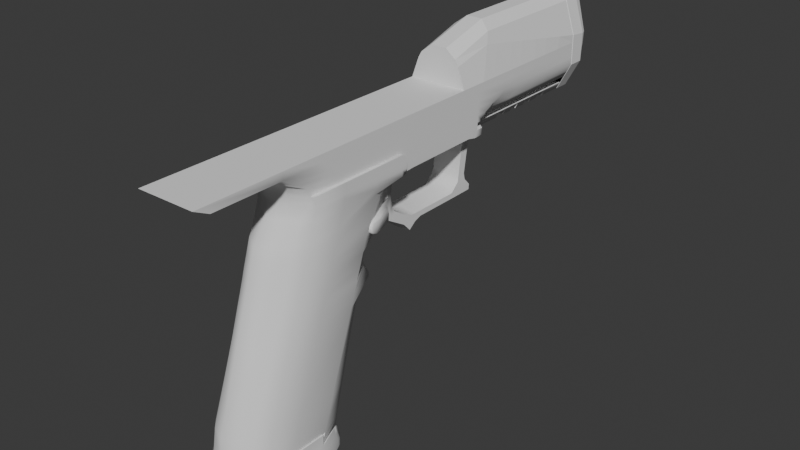 # Source: DragonHandgun.blend  (saved by Blender 4.5.91; exported with 4.5.12 LTS)
import bpy
from mathutils import Matrix  # noqa: F401  (used for matrix-valued properties, if any)

bpy.ops.wm.read_factory_settings(use_empty=True)
scene = bpy.context.scene
scene.name = 'Scene'

# ---- collections
col_ref = bpy.data.collections.new('Ref'); scene.collection.children.link(col_ref)
col_lp = bpy.data.collections.new('LP'); scene.collection.children.link(col_lp)

# ---- node groups
ng_smooth_by_angle = bpy.data.node_groups.new('Smooth by Angle', 'GeometryNodeTree')
_s = ng_smooth_by_angle.interface.new_socket(name='Mesh', in_out='OUTPUT', socket_type='NodeSocketGeometry')
_s = ng_smooth_by_angle.interface.new_socket(name='Mesh', in_out='INPUT', socket_type='NodeSocketGeometry')
_s = ng_smooth_by_angle.interface.new_socket(name='Angle', in_out='INPUT', socket_type='NodeSocketFloat')
_s.subtype = 'ANGLE'
_s.default_value = 0.5236
_s.min_value = 0.0
_s.max_value = 3.142
_s.description = 'Maximum face angle for smooth edges'
_s = ng_smooth_by_angle.interface.new_socket(name='Ignore Sharpness', in_out='INPUT', socket_type='NodeSocketBool')
_s.force_non_field = True
ng_smooth_by_angle.description = 'Set the sharpness of mesh edges based on the angle between the neighboring faces'
ng_smooth_by_angle.is_modifier = True
_N = ng_smooth_by_angle.nodes; _L = ng_smooth_by_angle.links
n0 = _N.new('GeometryNodeSetShadeSmooth'); n0.name = 'Set Shade Smooth'; n0.location = (120, -80)
n0.domain = 'EDGE'
n1 = _N.new('GeometryNodeSetShadeSmooth'); n1.name = 'Set Shade Smooth.001'; n1.location = (300, -80)
n2 = _N.new('NodeGroupOutput'); n2.name = 'Group Output'; n2.location = (480, -80)
n3 = _N.new('GeometryNodeInputMeshEdgeAngle'); n3.name = 'Edge Angle'; n3.location = (-440, -240)
n4 = _N.new('NodeGroupInput'); n4.name = 'Group Input'; n4.location = (-80, -80)
n5 = _N.new('GeometryNodeInputEdgeSmooth'); n5.name = 'Is Edge Smooth'; n5.location = (-260, -120)
n6 = _N.new('GeometryNodeInputShadeSmooth'); n6.name = 'Is Shade Smooth'; n6.location = (-440, -397)
n7 = _N.new('FunctionNodeCompare'); n7.name = 'Compare'; n7.location = (-260, -260)
n7.operation = 'LESS_EQUAL'
n7.inputs[6].default_value = (0.0, 0.0, 0.0, 0.0)
n7.inputs[7].default_value = (0.0, 0.0, 0.0, 0.0)
n8 = _N.new('FunctionNodeBooleanMath'); n8.name = 'Boolean Math.001'; n8.location = (-80, -260)
n9 = _N.new('NodeGroupInput'); n9.name = 'Group Input.001'; n9.location = (-440, -329)
n10 = _N.new('NodeGroupInput'); n10.name = 'Group Input.002'; n10.location = (-259, -189)
n11 = _N.new('FunctionNodeBooleanMath'); n11.name = 'Boolean Math'; n11.location = (-80, -149)
n11.operation = 'OR'
n12 = _N.new('FunctionNodeBooleanMath'); n12.name = 'Boolean Math.002'; n12.location = (-260, -380)
n12.operation = 'OR'
n13 = _N.new('NodeGroupInput'); n13.name = 'Group Input.003'; n13.location = (-440, -460)
_L.new(n3.outputs[0], n7.inputs[0])
_L.new(n1.outputs[0], n2.inputs[0])
_L.new(n9.outputs[1], n7.inputs[1])
_L.new(n7.outputs[0], n8.inputs[0])
_L.new(n4.outputs[0], n0.inputs[0])
_L.new(n0.outputs[0], n1.inputs[0])
_L.new(n8.outputs[0], n0.inputs[2])
_L.new(n10.outputs[2], n11.inputs[1])
_L.new(n5.outputs[0], n11.inputs[0])
_L.new(n11.outputs[0], n0.inputs[1])
_L.new(n13.outputs[2], n12.inputs[1])
_L.new(n6.outputs[0], n12.inputs[0])
_L.new(n12.outputs[0], n8.inputs[1])
n2.is_active_output = True

# ---- world
world_world = bpy.data.worlds.new('World'); scene.world = world_world
world_world.use_nodes = True; world_world.node_tree.nodes.clear()
_N = world_world.node_tree.nodes; _L = world_world.node_tree.links
n0 = _N.new('ShaderNodeOutputWorld'); n0.name = 'World Output'; n0.location = (300, 300)
n1 = _N.new('ShaderNodeBackground'); n1.name = 'Background'; n1.location = (10, 300)
n1.inputs[0].default_value = (0.05088, 0.05088, 0.05088, 1.0)
_L.new(n1.outputs[0], n0.inputs[0])
n0.is_active_output = True
world_world.color = (0.05088, 0.05088, 0.05088)
world_world.sun_shadow_jitter_overblur = 0.0

# ---- meshes
me_cube = bpy.data.meshes.new('Cube')
me_cube.from_pydata([(0.113, 0.1438, -0.4219), (0.08425, 0.1438, 0.3683), (0.1992, 0.1438, 0.0531), (0.2137, 0.1438, -0.1883), (0.0, 0.1438, -0.4398), (0.0, 0.1438, 0.4367), (0.1249, 0.2288, 0.4155), (0.0, 0.2298, 0.4249), (0.1532, 0.1438, 0.4054), (0.0, 0.1438, 0.3985), (0.239, 0.1438, -0.1883), (0.1238, 0.1438, -0.4398), (0.2612, 0.1438, 0.0531), (0.0, 0.1438, 0.0531), (0.0, 0.1438, -0.4219), (0.242, 0.1969, 0.0531), (0.2312, 0.1569, -0.1651), (0.0, 0.2298, 0.3985), (0.08425, 0.2266, 0.3683), (0.1992, 0.1969, 0.0531), (0.2137, 0.1569, -0.1651), (0.07157, 0.1438, 0.4367), (0.09903, 0.1438, -0.09485), (0.1407, 0.1438, -0.1982), (0.06413, 0.1438, -0.4398), (0.04212, 0.1438, 0.3834), (0.05652, 0.1438, -0.4219), (0.04212, 0.2282, 0.3834), (0.06247, 0.2293, 0.4202), (0.09979, 0.1438, -0.2943), (0.0, 0.1438, -0.336), (0.0, 0.1438, -0.05393), (0.09959, 0.1438, 0.0531), (0.2612, 0.1438, -0.07231), (0.2175, 0.1438, -0.07231), (0.2175, 0.1769, -0.06071), (0.2476, 0.1769, -0.06071), (0.223, 0.1438, -0.2293), (0.1895, 0.1438, -0.2591), (0.0, 0.1234, -0.05393), (0.0, 0.1234, -0.336), (0.09979, 0.1234, -0.2943), (0.1407, 0.1234, -0.1982), (0.09903, 0.1234, -0.09485), (0.1283, 0.1352, -0.4472), (0.2612, 0.1352, -0.1977), (0.0, 0.1352, -0.4472), (0.06413, 0.1352, -0.4472), (0.1283, -0.005851, -0.4472), (0.1265, -0.009247, -0.4438), (0.1677, -0.00586, 0.3603), (0.1647, -0.009247, 0.3585), (0.2576, -0.009247, 0.06949), (0.2612, -0.005858, 0.06912), (0.2576, -0.009247, -0.1977), (0.2612, -0.005852, -0.1977), (0.0, -0.00585, -0.4472), (0.0, -0.009247, -0.4438), (0.0, -0.009247, 0.4328), (0.0, -0.005814, 0.4367), (0.06503, -0.009247, -0.4438), (0.06413, -0.00585, -0.4472), (0.0722, -0.009247, 0.4328), (0.07157, -0.005813, 0.4367), (0.2612, -0.005854, -0.06429), (0.2576, -0.009247, -0.06411)], [], [(32, 25, 1, 2), (46, 47, 61, 56), (22, 32, 2, 34), (47, 44, 48, 61), (33, 64, 55, 45), (8, 12, 15, 6), (38, 3, 10, 37), (2, 1, 18, 19), (33, 10, 16, 36), (10, 3, 20, 16), (35, 19, 15, 36), (19, 18, 6, 15), (27, 17, 7, 28), (25, 9, 17, 27), (21, 8, 6, 28), (34, 2, 19, 35), (5, 21, 28, 7), (1, 25, 27, 18), (18, 27, 28, 6), (21, 5, 59, 63), (8, 21, 63, 50), (33, 12, 53, 64), (31, 22, 43, 39), (13, 9, 25, 32), (30, 29, 26, 14), (22, 31, 13, 32), (20, 35, 36, 16), (3, 34, 35, 20), (29, 23, 3, 38), (12, 33, 36, 15), (12, 8, 50, 53), (0, 38, 37, 11), (26, 29, 38, 0), (23, 22, 34, 3), (22, 23, 42, 43), (23, 29, 41, 42), (29, 30, 40, 41), (11, 37, 45, 44), (4, 24, 47, 46), (44, 45, 55, 48), (24, 11, 44, 47), (10, 33, 45, 37), (26, 0, 11, 24), (14, 26, 24, 4), (61, 48, 49, 60), (51, 52, 53, 50), (65, 54, 55, 64), (63, 59, 58, 62), (56, 61, 60, 57), (50, 63, 62, 51), (52, 65, 64, 53), (54, 49, 48, 55)])
_uv = me_cube.uv_layers.new(name='UVMap')
_uv.uv.foreach_set('vector', [0.5206, 0.4375, 0.613, 0.4237, 0.6082, 0.452, 0.52, 0.4879, 0.25, 0.5334, 0.3125, 0.5334, 0.3125, 0.7449, 0.25, 0.7449, 0.5049, 0.4115, 0.5206, 0.4375, 0.52, 0.4879, 0.4837, 0.4879, 0.3125, 0.5334, 0.375, 0.5334, 0.375, 0.7449, 0.3125, 0.7449, 0.4834, 0.5, 0.4834, 0.7445, 0.4456, 0.7449, 0.4456, 0.5334, 0.6161, 0.5, 0.5211, 0.5, 0.5208, 0.4962, 0.6198, 0.4852, 0.4283, 0.4848, 0.4474, 0.4879, 0.4456, 0.5, 0.4349, 0.4984, 0.52, 0.4879, 0.6082, 0.452, 0.6082, 0.452, 0.52, 0.4879, 0.4834, 0.5, 0.4456, 0.5, 0.4526, 0.4962, 0.4867, 0.4962, 0.4456, 0.5, 0.4474, 0.4879, 0.4537, 0.4879, 0.4526, 0.4962, 0.4868, 0.4879, 0.52, 0.4879, 0.5208, 0.4962, 0.4867, 0.4962, 0.52, 0.4879, 0.6082, 0.452, 0.6198, 0.4852, 0.5208, 0.4962, 0.613, 0.4237, 0.6178, 0.3954, 0.6228, 0.3813, 0.6213, 0.4332, 0.613, 0.4237, 0.6178, 0.3954, 0.6178, 0.3954, 0.613, 0.4237, 0.6875, 0.5, 0.6161, 0.5, 0.6198, 0.4852, 0.6939, 0.5, 0.4837, 0.4879, 0.52, 0.4879, 0.52, 0.4879, 0.4868, 0.4879, 0.75, 0.5, 0.6875, 0.5, 0.6939, 0.5, 0.75, 0.5, 0.6082, 0.452, 0.613, 0.4237, 0.613, 0.4237, 0.6082, 0.452, 0.6082, 0.452, 0.613, 0.4237, 0.6213, 0.4332, 0.6198, 0.4852, 0.6875, 0.5, 0.75, 0.5, 0.75, 0.7444, 0.6875, 0.7444, 0.6161, 0.5, 0.6875, 0.5, 0.6875, 0.7444, 0.6034, 0.7445, 0.4834, 0.5, 0.5211, 0.5, 0.5211, 0.7445, 0.4834, 0.7445, 0.5051, 0.3871, 0.5049, 0.4115, 0.5049, 0.4115, 0.5051, 0.3871, 0.5211, 0.3871, 0.6178, 0.3954, 0.613, 0.4237, 0.5206, 0.4375, 0.3973, 0.3945, 0.3973, 0.404, 0.3822, 0.4371, 0.3822, 0.3968, 0.5049, 0.4115, 0.5051, 0.3871, 0.5211, 0.3871, 0.5206, 0.4375, 0.4537, 0.4879, 0.4868, 0.4879, 0.4867, 0.4962, 0.4526, 0.4962, 0.4474, 0.4879, 0.4837, 0.4879, 0.4868, 0.4879, 0.4537, 0.4879, 0.3973, 0.404, 0.4476, 0.4146, 0.4474, 0.4879, 0.4283, 0.4848, 0.5211, 0.5, 0.4834, 0.5, 0.4867, 0.4962, 0.5208, 0.4962, 0.5211, 0.5, 0.6161, 0.5, 0.6034, 0.7445, 0.5211, 0.7445, 0.3822, 0.4773, 0.4283, 0.4848, 0.4349, 0.4984, 0.3771, 0.4933, 0.3822, 0.4371, 0.3973, 0.404, 0.4283, 0.4848, 0.3822, 0.4773, 0.4476, 0.4146, 0.5049, 0.4115, 0.4837, 0.4879, 0.4474, 0.4879, 0.5049, 0.4115, 0.4476, 0.4146, 0.4476, 0.4146, 0.5049, 0.4115, 0.4476, 0.4146, 0.3973, 0.404, 0.3973, 0.404, 0.4476, 0.4146, 0.3973, 0.404, 0.3973, 0.3945, 0.3973, 0.3945, 0.3973, 0.404, 0.3771, 0.4933, 0.4349, 0.4984, 0.4103, 0.5334, 0.375, 0.5334, 0.25, 0.5, 0.3125, 0.5, 0.3125, 0.5334, 0.25, 0.5334, 0.375, 0.5334, 0.4456, 0.5334, 0.4456, 0.7449, 0.375, 0.7449, 0.3125, 0.5, 0.3771, 0.4933, 0.375, 0.5334, 0.3125, 0.5334, 0.4456, 0.5, 0.4834, 0.5, 0.4103, 0.5334, 0.4349, 0.4984, 0.3822, 0.4371, 0.3822, 0.4773, 0.3771, 0.4933, 0.3125, 0.5, 0.3822, 0.3968, 0.3822, 0.4371, 0.3125, 0.5, 0.25, 0.5, 0.3125, 0.7449, 0.375, 0.7449, 0.3733, 0.75, 0.3134, 0.75, 0.6029, 0.7527, 0.5211, 0.7517, 0.5211, 0.7445, 0.6034, 0.7445, 0.4834, 0.7517, 0.4456, 0.7517, 0.4456, 0.7449, 0.4834, 0.7445, 0.625, 0.8125, 0.625, 0.875, 0.6239, 0.875, 0.6239, 0.8125, 0.25, 0.7449, 0.3125, 0.7449, 0.3125, 0.75, 0.25, 0.75, 0.6033, 0.7505, 0.625, 0.8125, 0.6239, 0.8125, 0.6029, 0.7527, 0.5211, 0.7517, 0.4834, 0.7517, 0.4834, 0.7445, 0.5211, 0.7445, 0.4456, 0.7517, 0.376, 0.7531, 0.375, 0.7449, 0.4456, 0.7449])
me_cube.update()
me_cube_001 = bpy.data.meshes.new('Cube.001')
me_cube_001.from_pydata([(0.0, 0.1234, -0.06999), (0.0, 0.1234, -0.05393), (0.0, -0.02523, -0.06999), (0.0, 0.1234, -0.336), (0.09979, 0.1234, -0.2943), (0.1407, 0.1234, -0.1982), (0.09903, 0.1234, -0.09485), (0.0, 0.1234, -0.3201), (0.08849, 0.1234, -0.2831), (0.1248, 0.1234, -0.1979), (0.08782, 0.1234, -0.1063), (0.0, -0.02523, -0.1979), (0.0, -0.02523, -0.3201), (0.08849, -0.02523, -0.2831), (0.1248, -0.02523, -0.1979), (0.08782, -0.02523, -0.1063)], [], [(6, 5, 9, 10), (5, 4, 8, 9), (8, 7, 12, 13), (1, 6, 10, 0), (4, 3, 7, 8), (12, 11, 14, 13), (11, 2, 15, 14), (9, 8, 13, 14), (10, 9, 14, 15), (0, 10, 15, 2)])
_uv = me_cube_001.uv_layers.new(name='UVMap')
_uv.uv.foreach_set('vector', [0.5049, 0.4115, 0.4476, 0.4146, 0.4476, 0.4146, 0.5049, 0.4115, 0.4476, 0.4146, 0.3973, 0.404, 0.3973, 0.404, 0.4476, 0.4146, 0.3973, 0.404, 0.3973, 0.3945, 0.3973, 0.3945, 0.3973, 0.404, 0.5051, 0.3871, 0.5049, 0.4115, 0.5049, 0.4115, 0.5051, 0.3871, 0.3973, 0.404, 0.3973, 0.3945, 0.3973, 0.3945, 0.3973, 0.404, 0.3973, 0.3945, 0.4456, 0.3871, 0.4476, 0.4146, 0.3973, 0.404, 0.4456, 0.3871, 0.5051, 0.3871, 0.5049, 0.4115, 0.4476, 0.4146, 0.4476, 0.4146, 0.3973, 0.404, 0.3973, 0.404, 0.4476, 0.4146, 0.5049, 0.4115, 0.4476, 0.4146, 0.4476, 0.4146, 0.5049, 0.4115, 0.5051, 0.3871, 0.5049, 0.4115, 0.5049, 0.4115, 0.5051, 0.3871])
me_cube_001.update()
me_cube_002 = bpy.data.meshes.new('Cube.002')
me_cube_002.from_pydata([(0.0, -0.009247, -0.1977), (0.1306, -0.009247, -0.1977), (0.0, -0.009247, -0.06411), (0.1306, -0.009247, -0.06411), (0.1265, -0.009247, -0.4438), (0.2576, -0.009247, -0.1977), (0.0, -0.009247, -0.4438), (0.06503, -0.009247, -0.4438), (0.2576, -0.009247, -0.06411), (0.1306, -4.296, 0.002686), (0.2576, -4.296, 0.002686), (0.2576, -1.409, -0.4438), (0.129, -1.411, -0.4438), (0.2576, -1.379, -0.06411), (0.2576, -1.379, -0.1977), (0.0, -0.009247, 0.002686), (0.1306, -0.009247, 0.002686), (0.2576, -0.009247, 0.002686), (0.0, -1.379, 0.002686), (0.1306, -1.379, 0.002686), (0.2576, -1.379, 0.002686), (0.1921, -0.009247, -0.3208), (0.0978, -0.009247, -0.3208), (0.0, -0.009247, -0.3208), (0.2576, -1.379, -0.3208), (0.1306, -4.16, -0.06411), (0.1593, -0.009247, -0.3823), (0.08142, -0.009247, -0.3823), (0.0, -0.009247, -0.3823), (0.2576, -1.379, -0.3823), (0.0, -4.296, 0.002686), (0.1034, -0.009247, -0.3208), (0.1034, -1.379, -0.3208), (0.1034, -0.009247, -0.3823), (0.1034, -1.379, -0.3823), (0.2576, -1.006, -0.06588), (0.2527, -1.316, -0.4438), (0.1277, -1.285, -0.4438), (0.2576, -1.154, -0.1977), (0.0, -1.285, -0.4438), (0.2576, -0.997, 0.002686), (0.2546, -1.316, -0.3208), (0.2576, -1.316, -0.3823), (0.1034, -1.316, -0.3208), (0.1034, -1.316, -0.3823), (0.2248, -0.009247, -0.2592), (0.1142, -0.009247, -0.2592), (0.0, -0.009247, -0.2592), (0.2576, -1.379, -0.2592), (0.0, -4.16, -0.06411), (0.2566, -1.269, -0.2592), (0.0, -0.009247, -0.1309), (0.1306, -0.009247, -0.1309), (0.2576, -0.009247, -0.1309), (0.2576, -4.16, -0.06411), (0.2576, -1.379, -0.1446), (0.2576, -1.017, -0.1442), (0.1306, -3.424, -0.2039), (0.0, -3.475, -0.2221), (0.0, -3.503, -0.1677), (0.1306, -3.474, -0.1501), (0.0, -3.531, 0.002686), (0.0, -3.62, -0.09952), (0.1306, -3.531, 0.002686), (0.1306, -3.563, -0.0981), (0.2013, -3.336, -0.4438), (0.1306, -3.401, -0.4438), (0.2576, -3.411, -0.1446), (0.2576, -3.329, -0.1977), (0.0, -3.48, -0.4438), (0.2576, -3.531, 0.002686), (0.2576, -3.531, -0.06411), (0.2359, -3.299, -0.3602), (0.1306, -3.389, -0.3602), (0.0, -3.451, -0.3602), (0.2576, -3.289, -0.272), (0.2576, -3.289, -0.3243), (0.1306, -3.389, -0.262), (0.1306, -3.386, -0.3243), (0.0, -3.457, -0.2734), (0.0, -3.444, -0.3243), (0.2576, -0.7173, -0.06537), (0.06503, -1.231, -0.4438), (0.0, -1.231, -0.4438), (0.1281, -1.231, -0.4438), (0.2396, -1.044, -0.1977), (0.2576, -0.6476, 0.002686), (0.1921, -1.231, -0.3208), (0.1593, -1.231, -0.3823), (0.1034, -1.231, -0.3208), (0.1034, -1.231, -0.3823), (0.2248, -1.167, -0.2592), (0.2576, -0.8708, -0.1423), (0.06503, -0.9405, -0.4438), (0.0, -0.9405, -0.4438), (0.1277, -0.9405, -0.4438), (0.1593, -0.9405, -0.3823), (0.1034, -0.9405, -0.3208), (0.1034, -0.9405, -0.3823), (0.06503, -0.8369, -0.4438), (0.0, -0.8369, -0.4438), (0.1276, -0.8369, -0.4438), (0.1593, -0.8458, -0.3823), (0.1034, -0.343, -0.3492), (0.1034, -0.8458, -0.3823), (0.06503, -0.7394, -0.4438), (0.0, -0.7394, -0.4438), (0.1275, -0.7394, -0.4438), (0.1593, -0.7305, -0.3823), (0.1034, -0.6593, -0.3208), (0.1034, -0.7305, -0.3823), (0.06503, -0.6543, -0.4438), (0.0, -0.6543, -0.4438), (0.1274, -0.6543, -0.4438), (0.1593, -0.6593, -0.3823), (0.1034, -0.4633, -0.3482), (0.1034, -0.6593, -0.3823), (0.06503, -0.5422, -0.4438), (0.1272, -0.5422, -0.4438), (0.1593, -0.5355, -0.3823), (0.1034, -0.5355, -0.3208), (0.1034, -0.5355, -0.3823), (0.06503, -0.4546, -0.4438), (0.0, -0.4546, -0.4438), (0.1271, -0.4546, -0.4438), (0.1593, -0.4633, -0.3823), (0.2481, -0.5571, -0.1977), (0.1034, -0.4633, -0.3823), (0.06503, -0.3516, -0.4438), (0.0, -0.3516, -0.4438), (0.1269, -0.3516, -0.4438), (0.1593, -0.343, -0.3823), (0.1034, -0.2675, -0.3208), (0.1034, -0.343, -0.3823), (0.06503, -0.2582, -0.4438), (0.1268, -0.2582, -0.4438), (0.1593, -0.2675, -0.3823), (0.2576, -0.43, -0.06486), (0.1034, -0.2675, -0.3823), (0.1527, -0.009247, -0.3946), (0.07814, -0.009247, -0.3946), (0.0, -0.009247, -0.3946), (0.2576, -1.379, -0.3946), (0.2566, -1.316, -0.3946), (0.2188, -3.31, -0.3946), (0.1306, -3.393, -0.3946), (0.0, -3.46, -0.3946), (0.153, -1.231, -0.3946), (0.153, -0.9405, -0.3946), (0.1529, -0.8458, -0.3946), (0.1529, -0.7305, -0.3946), (0.1529, -0.6593, -0.3946), (0.1529, -0.5355, -0.3946), (0.1528, -0.4633, -0.3946), (0.1528, -0.343, -0.3946), (0.1528, -0.2675, -0.3946), (0.0, -0.5422, -0.4438), (0.0, -0.2582, -0.4438), (0.0, -0.9405, -0.3946), (0.0, -0.8458, -0.3946), (0.0, -0.7305, -0.3946), (0.0, -0.6593, -0.3946), (0.0, -0.5355, -0.3946), (0.0, -0.4633, -0.3946), (0.0, -0.343, -0.3946), (0.0, -0.2675, -0.3946), (0.0764, -0.2675, -0.3946), (0.07641, -0.343, -0.3946), (0.07643, -0.5355, -0.3946), (0.07642, -0.4633, -0.3946), (0.06369, -0.6543, -0.4438), (0.07645, -0.6593, -0.3946), (0.07646, -0.7305, -0.3946), (0.07647, -0.8458, -0.3946), (0.07649, -0.9405, -0.3946), (0.1034, -0.8458, -0.3527), (0.1034, -0.7305, -0.3527), (0.2576, -0.3895, 0.002686), (0.1921, -0.6555, -0.3208), (0.2248, -0.6218, -0.2592), (0.2576, -0.4954, -0.1373), (0.2439, -0.8008, -0.1977), (0.2576, -0.4973, 0.002686), (0.1921, -0.943, -0.3208), (0.2248, -0.8943, -0.2592), (0.2576, -0.668, -0.1396), (0.2576, -0.5506, -0.06507), (0.1921, -0.5317, -0.3208), (0.2576, -0.2712, -0.06458), (0.2576, -0.238, 0.002686), (0.2507, -0.4043, -0.1977), (0.2248, -0.4815, -0.2592), (0.2576, -0.3425, -0.1353), (0.2576, -0.1607, -0.06438), (0.1921, -0.2705, -0.3208), (0.2576, -0.1458, 0.002686), (0.2538, -0.2307, -0.1977), (0.2248, -0.2569, -0.2592), (0.2576, -0.1935, -0.1333), (0.2576, -1.469, -0.06411), (0.2576, -1.464, -0.1446), (0.1304, -1.492, -0.4263), (0.1306, -1.469, 0.002686), (0.2576, -1.458, -0.2592), (0.0, -1.469, 0.002686), (0.2576, -1.46, -0.1977), (0.2576, -1.492, -0.4263), (0.2576, -1.469, 0.002686), (0.2576, -1.458, -0.3657), (0.2576, -1.458, -0.3209), (0.0, -1.492, -0.4263), (0.2576, -1.458, -0.3946), (0.1145, -2.198, -0.4307), (0.0, -2.198, 0.002686), (0.2576, -2.198, -0.1977), (0.2576, -2.198, 0.002686), (0.2576, -2.198, -0.3222), (0.2576, -2.198, -0.3946), (0.2576, -2.198, -0.06411), (0.2576, -2.198, -0.1446), (0.1306, -2.198, 0.002686), (0.2576, -2.198, -0.2766), (0.2576, -2.198, -0.4307), (0.2576, -2.198, -0.3661), (0.0, -2.198, -0.4307), (0.1145, -2.291, -0.4438), (0.0, -2.291, 0.002686), (0.2576, -2.291, -0.1977), (0.2576, -2.291, 0.002686), (0.2576, -2.291, -0.3233), (0.2576, -2.291, -0.3946), (0.2576, -2.291, -0.06411), (0.2576, -2.291, -0.1446), (0.1306, -2.291, 0.002686), (0.2576, -2.31, -0.2911), (0.2496, -2.291, -0.4438), (0.2576, -2.291, -0.3664), (0.0, -2.291, -0.4438), (0.1287, -1.382, -0.4642), (0.1288, -1.414, -0.8034), (0.1277, -1.307, -0.4642), (0.0, -1.307, -0.4642), (0.0, -1.442, -0.4632), (0.1301, -1.437, -0.4601), (0.1288, -1.368, -0.5033), (0.1337, -1.421, -0.8506), (0.1278, -1.318, -0.4951), (0.0, -1.318, -0.4951), (0.0, -1.413, -0.5078), (0.1302, -1.404, -0.5037), (0.1337, -1.362, -0.921), (0.1278, -1.367, -0.8024), (0.0, -1.367, -0.8024), (0.0, -1.455, -0.8007), (0.1302, -1.444, -0.8017), (0.1337, -1.365, -0.9689), (0.1326, -1.361, -0.8563), (0.0, -1.361, -0.8563), (0.0, -1.47, -0.8482), (0.1352, -1.459, -0.8492), (0.1326, -1.299, -0.921), (0.0, -1.288, -0.9225), (0.0, -1.542, -0.9057), (0.1352, -1.538, -0.921), (0.0, -1.366, -0.9903), (0.1326, -1.303, -0.9689), (0.0, -1.303, -0.9903), (0.0, -1.538, -0.9903), (0.1352, -1.538, -0.9689), (0.0, -1.942, -0.9067), (0.0, -1.942, -0.9903), (0.1352, -1.942, -0.921), (0.1352, -1.942, -0.9689), (0.0, -2.148, -0.8636), (0.0, -2.148, -0.9689), (0.1352, -2.148, -0.878), (0.1352, -2.148, -0.9689), (0.1352, -2.046, -0.921), (0.1352, -2.075, -1.043), (0.0, -2.046, -0.9067), (0.0, -2.075, -1.056), (0.1352, -2.009, -0.921), (0.1352, -2.01, -0.9925), (0.0, -2.01, -1.014), (0.0, -2.009, -0.9067), (0.0, -2.25, -0.7986), (0.0, -2.319, -0.8695), (0.1352, -2.261, -0.8078), (0.1352, -2.319, -0.8695), (0.0, -2.267, -0.7409), (0.0, -2.375, -0.8521), (0.1347, -2.293, -0.7569), (0.1347, -2.375, -0.8521), (0.1337, -1.363, -0.945), (0.1326, -1.301, -0.945), (0.1352, -1.538, -0.945), (0.0, -1.284, -0.9592), (0.1352, -1.942, -0.945), (0.1352, -2.148, -0.9234), (0.1352, -2.06, -0.9822), (0.1352, -2.009, -0.9567), (0.1352, -2.29, -0.8387), (0.1347, -2.329, -0.8038), (0.0, -2.436, -0.8418), (0.1347, -2.306, -0.6516), (0.0, -2.274, -0.6516), (0.1347, -2.436, -0.8418), (0.1347, -2.438, -0.8238), (0.1347, -2.275, -0.518), (0.0, -2.246, -0.5301), (0.1347, -2.438, -0.524), (0.0, -2.438, -0.524), (0.1347, -2.175, -0.4199), (0.0, -2.093, -0.4199), (0.1347, -2.438, -0.4199), (0.0, -2.438, -0.4199), (0.2576, -2.734, 0.002686), (0.0, -2.392, 0.002686), (0.2576, -2.392, -0.1977), (0.2576, -2.392, 0.002686), (0.2576, -2.392, -0.06411), (0.2576, -2.392, -0.1446), (0.1306, -2.392, 0.002686), (0.2576, -2.345, -0.272), (0.2576, -2.673, -0.1977), (0.0, -2.734, 0.002686), (0.282, -2.345, -0.3238), (0.282, -3.266, -0.3243), (0.282, -3.273, -0.3946), (0.2734, -3.283, -0.4438), (0.282, -3.266, -0.272), (0.282, -3.269, -0.3602), (0.282, -2.345, -0.3946), (0.282, -2.345, -0.272), (0.282, -2.31, -0.2911), (0.282, -2.345, -0.4438), (0.2739, -2.291, -0.4438), (0.282, -2.345, -0.36), (0.282, -2.291, -0.3643), (0.282, -2.291, -0.3946), (0.282, -2.291, -0.3233), (0.08552, -3.005, -2.354), (0.119, -3.999, -2.354), (0.1838, -3.951, -2.354), (0.0, -4.052, -2.354), (0.1695, -3.069, -2.354), (0.134, -3.034, -2.354), (0.0, -2.962, -2.354), (0.2457, -3.897, -2.354), (0.2013, -3.42, -0.6151), (0.1306, -3.516, -0.6151), (0.0, -3.595, -0.6151), (0.2734, -3.343, -0.6151), (0.1466, -2.384, -0.5372), (0.1448, -2.33, -0.5394), (0.2734, -3.379, -0.7248), (0.2013, -3.455, -0.7248), (0.1306, -3.97, -1.992), (0.0, -4.03, -1.992), (0.1936, -2.962, -1.992), (0.0952, -2.887, -1.992), (0.2013, -3.897, -1.992), (0.2734, -3.795, -1.992), (0.1512, -2.919, -1.992), (0.0, -2.87, -1.992), (0.2576, -2.734, -0.06411), (0.2576, -2.698, -0.1446), (0.1306, -2.734, 0.002686), (0.2576, -2.621, -0.272), (0.282, -2.621, -0.324), (0.282, -2.624, -0.3946), (0.282, -2.621, -0.272), (0.2734, -2.627, -0.4438), (0.282, -2.622, -0.3601), (0.2422, -3.633, -2.343), (0.2422, -3.302, -2.343), (0.1661, -3.086, -2.343), (0.2457, -3.285, -2.354), (0.2734, -2.626, -0.4877), (0.2734, -3.157, -1.992), (0.0, -3.16, 0.002686), (0.2576, -3.024, -0.1977), (0.2576, -3.16, 0.002686), (0.2576, -2.966, -0.272), (0.1306, -3.16, 0.002686), (0.2576, -3.079, -0.1446), (0.2576, -3.16, -0.06411), (0.282, -2.966, -0.3241), (0.282, -2.971, -0.3946), (0.2422, -3.913, -2.343), (0.282, -2.966, -0.272), (0.2734, -2.978, -0.4438), (0.282, -2.968, -0.3601), (0.1306, -3.05, -2.343), (0.1803, -3.968, -2.343), (0.2457, -3.617, -2.354), (0.2734, -3.038, -0.6151), (0.2734, -3.498, -1.992), (0.2013, -3.49, -0.8346), (0.2734, -3.415, -0.8346), (0.09873, -2.466, -0.8571), (0.1306, -3.585, -0.8346), (0.0, -3.664, -0.8346), (0.04278, -2.466, -0.8571), (0.2734, -2.761, -0.8346), (0.2734, -3.111, -0.8346), (0.1306, -3.55, -0.7248), (0.0, -3.629, -0.7248), (0.1448, -2.421, -0.6859), (0.2734, -2.707, -0.6959), (0.2734, -3.074, -0.7248), (0.1431, -2.349, -0.6562), (0.09274, -2.291, -0.4438), (0.1231, -2.33, -0.5394), (0.1231, -2.421, -0.6859), (0.1213, -2.349, -0.6562), (0.142, -2.594, -0.905), (0.1306, -3.605, -0.905), (0.0, -3.684, -0.905), (0.04927, -2.519, -0.905), (0.2734, -2.785, -0.905), (0.2734, -3.134, -0.905), (0.2013, -3.511, -0.905), (0.2734, -3.437, -0.905), (0.1052, -2.551, -0.905), (0.0, -2.502, -0.905), (0.1468, -2.638, -1.007), (0.1306, -3.637, -1.007), (0.0, -3.716, -1.007), (0.05356, -2.562, -1.007), (0.2734, -2.82, -1.007), (0.2734, -3.168, -1.007), (0.2013, -3.544, -1.007), (0.2734, -3.47, -1.007), (0.1095, -2.595, -1.007), (0.0, -2.546, -1.007), (0.1565, -2.592, -1.224), (0.1306, -3.702, -1.21), (0.0, -3.781, -1.21), (0.06218, -2.517, -1.224), (0.2734, -2.89, -1.21), (0.2734, -3.236, -1.21), (0.2013, -3.61, -1.21), (0.2734, -3.537, -1.21), (0.1181, -2.549, -1.224), (0.0, -2.5, -1.224), (0.1619, -2.733, -1.324), (0.1306, -3.738, -1.324), (0.0, -3.817, -1.324), (0.06696, -2.658, -1.324), (0.2734, -2.928, -1.324), (0.2734, -3.274, -1.324), (0.2013, -3.647, -1.324), (0.2734, -3.574, -1.324), (0.1229, -2.69, -1.324), (0.0, -2.641, -1.324), (0.2013, -3.577, -1.108), (0.2734, -3.504, -1.108), (0.1138, -2.607, -1.115), (0.0, -2.558, -1.115), (0.1517, -2.65, -1.115), (0.1306, -3.67, -1.108), (0.0, -3.749, -1.108), (0.05787, -2.575, -1.115), (0.2734, -2.855, -1.108), (0.2734, -3.202, -1.108), (0.1136, -2.442, -0.8108), (0.1306, -4.01, -2.26), (0.0, -4.047, -2.26), (0.1936, -3.03, -2.26), (0.0952, -2.954, -2.26), (0.2441, -3.91, -2.26), (0.2734, -3.879, -2.26), (0.1512, -2.987, -2.26), (0.0, -2.938, -2.26), (0.2734, -3.248, -2.26), (0.2734, -3.585, -2.26), (0.1306, -4.015, -2.291), (0.0, -4.048, -2.291), (0.1936, -3.037, -2.291), (0.0952, -2.962, -2.291), (0.2734, -3.258, -2.291), (0.2734, -3.595, -2.291), (0.2441, -3.916, -2.291), (0.2734, -3.888, -2.291), (0.1512, -2.995, -2.291), (0.0, -2.945, -2.291), (0.2444, -3.585, -2.26), (0.2444, -3.248, -2.26), (0.2444, -3.258, -2.291), (0.2444, -3.595, -2.291), (0.2013, -3.973, -2.354), (0.1306, -4.025, -2.354), (0.1936, -3.054, -2.354), (0.0, -4.018, -2.354), (0.1512, -3.011, -2.354), (0.1155, -4.016, -2.343), (0.0, -2.995, -2.354), (0.0952, -2.979, -2.354), (0.2734, -3.909, -2.354), (0.2734, -3.281, -2.354), (0.08206, -3.022, -2.343), (0.2734, -3.617, -2.354), (0.0, -4.035, -2.343), (0.0, -3.012, -2.343)], [], [(46, 47, 0, 1), (52, 51, 2, 3), (53, 52, 3, 8), (45, 46, 1, 5), (62, 64, 25, 49), (54, 10, 9, 25), (25, 9, 30, 49), (382, 384, 63, 70), (37, 36, 11, 12), (50, 38, 14, 48), (37, 12, 238, 240), (56, 35, 13, 55), (35, 40, 20, 13), (381, 385, 67, 68), (384, 380, 61, 63), (3, 2, 15, 16), (8, 3, 16, 17), (24, 29, 34, 32), (485, 479, 493, 495), (234, 323, 333, 334), (26, 27, 22, 21), (27, 28, 23, 22), (140, 141, 28, 27), (139, 140, 27, 26), (385, 386, 71, 67), (383, 381, 68, 75), (143, 42, 29, 142), (44, 43, 32, 34), (136, 26, 33, 138), (41, 24, 32, 43), (26, 21, 31, 33), (87, 41, 43, 89), (29, 42, 44, 34), (90, 89, 43, 44), (147, 88, 42, 143), (81, 86, 40, 35), (92, 81, 35, 56), (83, 82, 37, 39), (91, 85, 38, 50), (82, 84, 36, 37), (87, 91, 50, 41), (41, 50, 48, 24), (76, 72, 331, 327), (230, 236, 338, 339), (21, 22, 46, 45), (22, 23, 47, 46), (85, 92, 56, 38), (38, 56, 55, 14), (386, 382, 70, 71), (484, 483, 491, 499), (5, 1, 52, 53), (1, 0, 51, 52), (77, 57, 58, 79), (60, 64, 62, 59), (67, 71, 64, 60), (75, 68, 57, 77), (70, 63, 9, 10), (71, 70, 10, 54), (72, 76, 78, 73), (73, 78, 80, 74), (145, 73, 74, 146), (144, 72, 73, 145), (76, 75, 77, 78), (78, 77, 79, 80), (68, 67, 60, 57), (57, 60, 59, 58), (63, 61, 30, 9), (64, 71, 54, 25), (93, 95, 84, 82), (94, 93, 82, 83), (148, 96, 88, 147), (98, 97, 89, 90), (42, 88, 90, 44), (104, 175, 97, 98), (149, 102, 96, 148), (88, 96, 98, 90), (105, 107, 101, 99), (106, 105, 99, 100), (150, 108, 102, 149), (110, 176, 175, 104), (96, 102, 104, 98), (116, 109, 176, 110), (151, 114, 108, 150), (102, 108, 110, 104), (117, 118, 113, 111), (156, 117, 111, 112), (152, 119, 114, 151), (121, 120, 109, 116), (108, 114, 116, 110), (127, 115, 120, 121), (153, 125, 119, 152), (114, 119, 121, 116), (128, 130, 124, 122), (129, 128, 122, 123), (195, 193, 8, 17), (154, 131, 125, 153), (133, 103, 115, 127), (194, 132, 31, 21), (119, 125, 127, 121), (138, 132, 103, 133), (155, 136, 131, 154), (193, 198, 53, 8), (196, 197, 45, 5), (197, 194, 21, 45), (198, 196, 5, 53), (125, 131, 133, 127), (7, 4, 135, 134), (6, 7, 134, 157), (139, 26, 136, 155), (33, 31, 132, 138), (131, 136, 138, 133), (4, 139, 155, 135), (130, 154, 153, 124), (118, 152, 151, 113), (107, 150, 149, 101), (95, 148, 147, 84), (65, 144, 145, 66), (66, 145, 146, 69), (483, 477, 492, 491), (84, 147, 143, 36), (36, 143, 142, 11), (4, 7, 140, 139), (7, 6, 141, 140), (134, 166, 165, 157), (170, 171, 161, 112), (168, 117, 156, 162), (99, 173, 159, 100), (167, 128, 129, 164), (172, 105, 106, 160), (122, 169, 163, 123), (174, 93, 94, 158), (135, 155, 166, 134), (154, 130, 128, 167), (152, 118, 117, 168), (124, 153, 169, 122), (113, 151, 171, 170), (150, 107, 105, 172), (101, 149, 173, 99), (148, 95, 93, 174), (148, 174, 173, 149), (174, 158, 159, 173), (150, 172, 171, 151), (172, 160, 161, 171), (163, 169, 168, 162), (169, 153, 152, 168), (154, 167, 166, 155), (167, 164, 165, 166), (185, 181, 126, 180), (175, 176, 109, 97), (115, 103, 132, 120), (184, 183, 178, 179), (181, 184, 179, 126), (186, 185, 180, 137), (182, 186, 137, 177), (86, 81, 186, 182), (81, 92, 185, 186), (85, 91, 184, 181), (91, 87, 183, 184), (92, 85, 181, 185), (180, 126, 190, 192), (179, 178, 187, 191), (126, 179, 191, 190), (137, 180, 192, 188), (177, 137, 188, 189), (192, 190, 196, 198), (191, 187, 194, 197), (190, 191, 197, 196), (188, 192, 198, 193), (189, 188, 193, 195), (178, 109, 120, 187), (187, 120, 132, 194), (183, 97, 109, 178), (87, 89, 97, 183), (11, 142, 211, 206), (12, 201, 243, 238), (13, 20, 207, 199), (29, 24, 209, 208), (142, 29, 208, 211), (48, 14, 205, 203), (55, 13, 199, 200), (24, 48, 203, 209), (12, 11, 206, 201), (19, 18, 204, 202), (14, 55, 200, 205), (20, 19, 202, 207), (206, 211, 217, 222), (210, 201, 212, 224), (199, 207, 215, 218), (208, 209, 216, 223), (211, 208, 223, 217), (203, 205, 214, 221), (200, 199, 218, 219), (209, 203, 221, 216), (201, 206, 222, 212), (202, 204, 213, 220), (205, 200, 219, 214), (207, 202, 220, 215), (222, 217, 230, 235), (224, 212, 225, 237), (218, 215, 228, 231), (223, 216, 229, 236), (217, 223, 236, 230), (221, 214, 227, 234), (219, 218, 231, 232), (216, 221, 234, 229), (212, 222, 235, 225), (220, 213, 226, 233), (214, 219, 232, 227), (215, 220, 233, 228), (241, 240, 246, 247), (238, 243, 249, 244), (39, 37, 240, 241), (201, 210, 242, 243), (247, 246, 251, 252), (244, 249, 254, 239), (240, 238, 244, 246), (243, 242, 248, 249), (239, 254, 259, 245), (254, 253, 258, 259), (246, 244, 239, 251), (249, 248, 253, 254), (245, 259, 263, 250), (259, 258, 262, 263), (252, 251, 256, 257), (251, 239, 245, 256), (293, 295, 268, 255), (263, 262, 269, 271), (257, 256, 260, 261), (256, 245, 250, 260), (266, 265, 255, 264), (264, 255, 268, 267), (296, 294, 265, 266), (294, 293, 255, 265), (299, 277, 275, 298), (267, 268, 272, 270), (295, 263, 271, 297), (275, 273, 285, 287), (277, 279, 273, 275), (280, 278, 276, 274), (283, 282, 278, 280), (281, 284, 279, 277), (300, 281, 277, 299), (297, 271, 281, 300), (271, 269, 284, 281), (270, 272, 282, 283), (301, 287, 291, 302), (274, 276, 288, 286), (298, 275, 287, 301), (292, 302, 307, 306), (287, 285, 289, 291), (286, 288, 292, 290), (291, 289, 305, 304), (276, 298, 301, 288), (288, 301, 302, 292), (272, 297, 300, 282), (282, 300, 299, 278), (268, 295, 297, 272), (278, 299, 298, 276), (260, 250, 293, 294), (261, 260, 294, 296), (250, 263, 295, 293), (307, 304, 308, 310), (290, 292, 306, 303), (302, 291, 304, 307), (311, 310, 314, 315), (304, 305, 309, 308), (310, 308, 312, 314), (308, 309, 313, 312), (75, 76, 327, 330), (231, 228, 319, 320), (144, 65, 329, 328), (234, 227, 318, 323), (232, 231, 320, 321), (229, 234, 334, 340), (233, 226, 317, 322), (227, 232, 321, 318), (228, 233, 322, 319), (387, 390, 330, 327), (388, 392, 331, 328), (392, 387, 327, 331), (391, 388, 328, 329), (336, 339, 332, 335), (338, 340, 326, 337), (339, 338, 337, 332), (340, 334, 333, 326), (383, 75, 330, 390), (236, 229, 340, 338), (72, 144, 328, 331), (235, 230, 339, 336), (341, 346, 393, 501), (377, 395, 374, 375), (346, 345, 376, 393), (486, 480, 498, 347), (480, 485, 495, 498), (482, 484, 499, 502), (477, 478, 344, 492), (66, 69, 351, 350), (391, 329, 352, 396), (479, 481, 500, 493), (335, 372, 378, 353), (65, 66, 350, 349), (329, 65, 349, 352), (446, 450, 379, 359), (447, 448, 358, 357), (451, 453, 362, 397), (449, 454, 363, 360), (455, 449, 360, 364), (452, 447, 357, 361), (453, 452, 361, 362), (454, 446, 359, 363), (323, 368, 371, 333), (335, 332, 370, 372), (337, 326, 369, 373), (332, 337, 373, 370), (326, 333, 371, 369), (320, 319, 316, 365), (323, 318, 324, 368), (321, 320, 365, 366), (322, 317, 325, 367), (318, 321, 366, 324), (319, 322, 367, 316), (450, 451, 397, 379), (372, 391, 396, 378), (481, 482, 502, 500), (348, 343, 394, 389), (342, 494, 503, 496), (368, 383, 390, 371), (372, 370, 388, 391), (373, 369, 387, 392), (370, 373, 392, 388), (369, 371, 390, 387), (395, 348, 389, 374), (365, 316, 382, 386), (368, 324, 381, 383), (366, 365, 386, 385), (367, 325, 380, 384), (324, 366, 385, 381), (316, 367, 384, 382), (409, 410, 405, 404), (350, 351, 407, 406), (355, 356, 398, 399), (356, 406, 401, 398), (353, 378, 409, 408), (336, 335, 353, 354), (410, 355, 399, 405), (406, 407, 402, 401), (408, 409, 404, 306), (396, 352, 355, 410), (349, 350, 406, 356), (352, 349, 356, 355), (378, 396, 410, 409), (336, 354, 225, 235), (353, 408, 411, 354), (354, 411, 415, 413), (411, 408, 414, 415), (225, 354, 413, 412), (403, 303, 306, 400), (404, 405, 421, 420), (400, 306, 416, 424), (399, 398, 422, 423), (398, 401, 417, 422), (303, 403, 419, 425), (403, 400, 424, 419), (405, 399, 423, 421), (401, 402, 418, 417), (306, 404, 420, 416), (420, 421, 431, 430), (424, 416, 426, 434), (423, 422, 432, 433), (422, 417, 427, 432), (425, 419, 429, 435), (419, 424, 434, 429), (421, 423, 433, 431), (417, 418, 428, 427), (416, 420, 430, 426), (464, 465, 441, 440), (458, 460, 436, 444), (457, 456, 442, 443), (456, 461, 437, 442), (459, 463, 439, 445), (463, 458, 444, 439), (465, 457, 443, 441), (461, 462, 438, 437), (460, 464, 440, 436), (440, 441, 451, 450), (444, 436, 446, 454), (443, 442, 452, 453), (442, 437, 447, 452), (445, 439, 449, 455), (439, 444, 454, 449), (441, 443, 453, 451), (437, 438, 448, 447), (436, 440, 450, 446), (426, 430, 464, 460), (427, 428, 462, 461), (431, 433, 457, 465), (429, 434, 458, 463), (435, 429, 463, 459), (432, 427, 461, 456), (433, 432, 456, 457), (434, 426, 460, 458), (430, 431, 465, 464), (408, 306, 466, 414), (379, 397, 476, 475), (359, 379, 475, 469), (357, 358, 468, 467), (397, 362, 472, 476), (360, 363, 473, 470), (364, 360, 470, 474), (361, 357, 467, 471), (362, 361, 471, 472), (363, 359, 469, 473), (482, 481, 489, 490), (469, 475, 481, 479), (467, 468, 478, 477), (476, 472, 471, 487), (470, 473, 485, 480), (474, 470, 480, 486), (471, 467, 477, 483), (473, 469, 479, 485), (488, 487, 490, 489), (487, 471, 483, 490), (481, 475, 488, 489), (484, 482, 490, 483), (475, 476, 487, 488), (342, 343, 491, 492), (494, 342, 492, 344), (345, 346, 495, 493), (497, 341, 501, 504), (341, 497, 347, 498), (343, 348, 499, 491), (346, 341, 498, 495), (377, 345, 493, 500), (345, 377, 375, 376), (395, 377, 500, 502), (343, 342, 496, 394), (348, 395, 502, 499)])
me_cube_002.polygons.foreach_set('use_smooth', [1, 1, 1, 1, 1, 1, 1, 0, 1, 1, 1, 1, 1, 1, 0, 1, 1, 1, 1, 1, 1, 1, 1, 1, 1, 1, 1, 1, 1, 1, 1, 1, 1, 1, 1, 1, 1, 1, 1, 1, 1, 1, 1, 1, 1, 1, 1, 1, 1, 1, 1, 1, 1, 1, 1, 1, 0, 1, 1, 1, 1, 1, 1, 1, 1, 1, 0, 1, 1, 1, 1, 1, 1, 1, 1, 1, 1, 1, 1, 1, 1, 1, 1, 1, 1, 1, 1, 1, 1, 1, 1, 1, 1, 1, 1, 1, 1, 1, 1, 1, 1, 1, 1, 1, 1, 1, 1, 1, 1, 1, 1, 1, 1, 1, 1, 1, 1, 1, 1, 1, 1, 1, 1, 1, 1, 1, 1, 1, 1, 1, 1, 1, 1, 1, 1, 1, 1, 1, 1, 1, 1, 1, 1, 1, 1, 1, 1, 1, 1, 1, 1, 1, 1, 1, 1, 1, 1, 1, 1, 1, 1, 1, 1, 1, 1, 1, 1, 1, 1, 1, 1, 1, 1, 1, 1, 1, 1, 1, 1, 1, 1, 1, 0, 1, 0, 1, 1, 1, 1, 1, 1, 1, 1, 1, 0, 1, 0, 1, 1, 1, 1, 1, 1, 1, 1, 1, 0, 1, 0, 1, 1, 1, 1, 1, 1, 1, 1, 1, 1, 1, 1, 1, 1, 1, 1, 1, 1, 1, 1, 1, 1, 1, 1, 1, 1, 1, 1, 1, 1, 1, 1, 1, 1, 1, 1, 1, 1, 1, 1, 1, 1, 1, 1, 1, 1, 1, 1, 1, 1, 1, 1, 1, 1, 1, 1, 1, 1, 1, 1, 1, 1, 1, 1, 1, 0, 1, 0, 1, 1, 1, 1, 1, 1, 1, 1, 1, 1, 1, 1, 1, 1, 1, 1, 1, 1, 1, 1, 1, 1, 1, 1, 1, 1, 1, 1, 1, 1, 1, 1, 1, 1, 1, 1, 1, 1, 1, 1, 1, 0, 1, 0, 1, 1, 1, 1, 1, 1, 1, 1, 1, 1, 1, 1, 1, 1, 0, 1, 0, 1, 1, 1, 1, 1, 1, 1, 1, 1, 1, 1, 1, 1, 1, 1, 1, 1, 1, 1, 1, 1, 1, 1, 1, 1, 1, 1, 1, 1, 1, 1, 1, 1, 1, 1, 1, 1, 1, 1, 1, 1, 1, 1, 1, 1, 1, 1, 1, 1, 1, 1, 1, 1, 1, 1, 1, 1, 1, 1, 1, 1, 1, 1, 1, 1, 1, 1, 1, 1, 1, 1, 1, 1, 1, 1, 1, 1, 1, 1, 1, 1, 1, 1, 1, 1, 1, 1, 1, 1, 1, 1, 1, 1, 1, 1, 1, 1, 1, 1])
_uv = me_cube_002.uv_layers.new(name='UVMap')
_uv.uv.foreach_set('vector', [0.4282, 0.8125, 0.4282, 0.875, 0.4456, 0.875, 0.4456, 0.8125, 0.4645, 0.8125, 0.4645, 0.875, 0.4834, 0.875, 0.4834, 0.8125, 0.4645, 0.7517, 0.4645, 0.8125, 0.4834, 0.8125, 0.4834, 0.7517, 0.4282, 0.7521, 0.4282, 0.8125, 0.4456, 0.8125, 0.4456, 0.7517, 0.4834, 0.875, 0.4834, 0.8125, 0.4834, 0.8125, 0.4834, 0.875, 0.4834, 0.7517, 0.5023, 0.7517, 0.5023, 0.8125, 0.4834, 0.8125, 0.4834, 0.8125, 0.5023, 0.8125, 0.5023, 0.875, 0.4834, 0.875, 0.0, 0.0, 0.0, 0.0, 0.0, 0.0, 0.0, 0.0, 0.376, 0.8005, 0.376, 0.7531, 0.376, 0.7531, 0.376, 0.8007, 0.4282, 0.7521, 0.4456, 0.7517, 0.4456, 0.7517, 0.4282, 0.7521, 0.376, 0.8005, 0.376, 0.8007, 0.376, 0.8006, 0.376, 0.8005, 0.4607, 0.7517, 0.4834, 0.7517, 0.4834, 0.7517, 0.4606, 0.7517, 0.4834, 0.7517, 0.5023, 0.7517, 0.5023, 0.7517, 0.4834, 0.7517, 0.4456, 0.7517, 0.4606, 0.7517, 0.4606, 0.7517, 0.4456, 0.7517, 0.0, 0.0, 0.0, 0.0, 0.0, 0.0, 0.0, 0.0, 0.4834, 0.8125, 0.4834, 0.875, 0.5023, 0.875, 0.5023, 0.8125, 0.4834, 0.7517, 0.4834, 0.8125, 0.5023, 0.8125, 0.5023, 0.7517, 0.4108, 0.7524, 0.3934, 0.7528, 0.3934, 0.7528, 0.4108, 0.7524, 0.376, 0.7531, 0.376, 0.7531, 0.376, 0.7531, 0.376, 0.7531, 0.4282, 0.7521, 0.4282, 0.7521, 0.4282, 0.7521, 0.4282, 0.7521, 0.3934, 0.7528, 0.3934, 0.8125, 0.4108, 0.8125, 0.4108, 0.7524, 0.3934, 0.8125, 0.3934, 0.875, 0.4108, 0.875, 0.4108, 0.8125, 0.3899, 0.8125, 0.3899, 0.875, 0.3934, 0.875, 0.3934, 0.8125, 0.3899, 0.7528, 0.3899, 0.8125, 0.3934, 0.8125, 0.3934, 0.7528, 0.4606, 0.7517, 0.4834, 0.7517, 0.4834, 0.7517, 0.4606, 0.7517, 0.4282, 0.7521, 0.4456, 0.7517, 0.4456, 0.7517, 0.4282, 0.7521, 0.3899, 0.7528, 0.3934, 0.7528, 0.3934, 0.7528, 0.3899, 0.7528, 0.3934, 0.7528, 0.4108, 0.7524, 0.4108, 0.7524, 0.3934, 0.7528, 0.3934, 0.7528, 0.3934, 0.7528, 0.3934, 0.7528, 0.3934, 0.7528, 0.4108, 0.7524, 0.4108, 0.7524, 0.4108, 0.7524, 0.4108, 0.7524, 0.3934, 0.7528, 0.4108, 0.7524, 0.4108, 0.7524, 0.3934, 0.7528, 0.4108, 0.7524, 0.4108, 0.7524, 0.4108, 0.7524, 0.4108, 0.7524, 0.3934, 0.7528, 0.3934, 0.7528, 0.3934, 0.7528, 0.3934, 0.7528, 0.3934, 0.7528, 0.4108, 0.7524, 0.4108, 0.7524, 0.3934, 0.7528, 0.3899, 0.7528, 0.3934, 0.7528, 0.3934, 0.7528, 0.3899, 0.7528, 0.4834, 0.7517, 0.5023, 0.7517, 0.5023, 0.7517, 0.4834, 0.7517, 0.4612, 0.7517, 0.4834, 0.7517, 0.4834, 0.7517, 0.4607, 0.7517, 0.376, 0.875, 0.376, 0.8125, 0.376, 0.8005, 0.376, 0.875, 0.4282, 0.7521, 0.4456, 0.7517, 0.4456, 0.7517, 0.4282, 0.7521, 0.376, 0.8125, 0.376, 0.7531, 0.376, 0.7531, 0.376, 0.8005, 0.4108, 0.7524, 0.4282, 0.7521, 0.4282, 0.7521, 0.4108, 0.7524, 0.4108, 0.7524, 0.4282, 0.7521, 0.4282, 0.7521, 0.4108, 0.7524, 0.4108, 0.7524, 0.4, 0.7639, 0.4, 0.7526, 0.4108, 0.7524, 0.3899, 0.7528, 0.398, 0.7527, 0.3986, 0.7526, 0.3899, 0.7528, 0.4108, 0.7524, 0.4108, 0.8125, 0.4282, 0.8125, 0.4282, 0.7521, 0.4108, 0.8125, 0.4108, 0.875, 0.4282, 0.875, 0.4282, 0.8125, 0.4456, 0.7517, 0.4612, 0.7517, 0.4607, 0.7517, 0.4456, 0.7517, 0.4456, 0.7517, 0.4607, 0.7517, 0.4606, 0.7517, 0.4456, 0.7517, 0.4834, 0.7517, 0.5023, 0.7517, 0.5023, 0.7517, 0.4834, 0.7517, 0.376, 0.7531, 0.376, 0.7795, 0.376, 0.7795, 0.376, 0.7531, 0.4456, 0.7517, 0.4456, 0.8125, 0.4645, 0.8125, 0.4645, 0.7517, 0.4456, 0.8125, 0.4456, 0.875, 0.4645, 0.875, 0.4645, 0.8125, 0.4282, 0.8246, 0.4471, 0.8284, 0.4515, 0.875, 0.4282, 0.875, 0.4568, 0.8212, 0.4834, 0.8125, 0.4834, 0.875, 0.4606, 0.875, 0.4606, 0.7517, 0.4834, 0.7517, 0.4834, 0.8125, 0.4568, 0.8212, 0.4282, 0.7521, 0.4456, 0.7517, 0.4471, 0.8284, 0.4282, 0.8246, 0.0, 0.0, 0.0, 0.0, 0.0, 0.0, 0.0, 0.0, 0.4834, 0.7517, 0.5023, 0.7517, 0.5023, 0.7517, 0.4834, 0.7517, 0.4, 0.7639, 0.4108, 0.7524, 0.4108, 0.8216, 0.4, 0.8197, 0.4, 0.8197, 0.4108, 0.8216, 0.4108, 0.875, 0.4, 0.875, 0.3899, 0.8173, 0.4, 0.8197, 0.4, 0.875, 0.3899, 0.875, 0.3899, 0.7725, 0.4, 0.7639, 0.4, 0.8197, 0.3899, 0.8173, 0.4108, 0.7524, 0.4282, 0.7521, 0.4282, 0.8246, 0.4108, 0.8216, 0.4108, 0.8216, 0.4282, 0.8246, 0.4282, 0.875, 0.4108, 0.875, 0.4456, 0.7517, 0.4606, 0.7517, 0.4568, 0.8212, 0.4471, 0.8284, 0.4471, 0.8284, 0.4568, 0.8212, 0.4606, 0.875, 0.4515, 0.875, 0.0, 0.0, 0.0, 0.0, 0.0, 0.0, 0.0, 0.0, 0.4834, 0.8125, 0.4834, 0.7517, 0.4834, 0.7517, 0.4834, 0.8125, 0.376, 0.8125, 0.376, 0.7531, 0.376, 0.7531, 0.376, 0.8125, 0.376, 0.875, 0.376, 0.8125, 0.376, 0.8125, 0.376, 0.875, 0.3899, 0.7528, 0.3934, 0.7528, 0.3934, 0.7528, 0.3899, 0.7528, 0.3934, 0.7528, 0.4108, 0.7524, 0.4108, 0.7524, 0.3934, 0.7528, 0.3934, 0.7528, 0.3934, 0.7528, 0.3934, 0.7528, 0.3934, 0.7528, 0.3934, 0.7528, 0.4017, 0.7526, 0.4108, 0.7524, 0.3934, 0.7528, 0.3899, 0.7528, 0.3934, 0.7528, 0.3934, 0.7528, 0.3899, 0.7528, 0.3934, 0.7528, 0.3934, 0.7528, 0.3934, 0.7528, 0.3934, 0.7528, 0.376, 0.8125, 0.376, 0.7531, 0.376, 0.7531, 0.376, 0.8125, 0.376, 0.875, 0.376, 0.8125, 0.376, 0.8125, 0.376, 0.875, 0.3899, 0.7528, 0.3934, 0.7528, 0.3934, 0.7528, 0.3899, 0.7528, 0.3934, 0.7528, 0.4017, 0.7526, 0.4017, 0.7526, 0.3934, 0.7528, 0.3934, 0.7528, 0.3934, 0.7528, 0.3934, 0.7528, 0.3934, 0.7528, 0.3934, 0.7528, 0.4108, 0.7524, 0.4017, 0.7526, 0.3934, 0.7528, 0.3899, 0.7528, 0.3934, 0.7528, 0.3934, 0.7528, 0.3899, 0.7528, 0.3934, 0.7528, 0.3934, 0.7528, 0.3934, 0.7528, 0.3934, 0.7528, 0.376, 0.8125, 0.376, 0.7531, 0.376, 0.7531, 0.376, 0.8125, 0.376, 0.875, 0.376, 0.8125, 0.376, 0.8125, 0.376, 0.875, 0.3899, 0.7528, 0.3934, 0.7528, 0.3934, 0.7528, 0.3899, 0.7528, 0.3934, 0.7528, 0.4108, 0.7524, 0.4108, 0.7524, 0.3934, 0.7528, 0.3934, 0.7528, 0.3934, 0.7528, 0.3934, 0.7528, 0.3934, 0.7528, 0.3934, 0.7528, 0.403, 0.7526, 0.4108, 0.7524, 0.3934, 0.7528, 0.3899, 0.7528, 0.3934, 0.7528, 0.3934, 0.7528, 0.3899, 0.7528, 0.3934, 0.7528, 0.3934, 0.7528, 0.3934, 0.7528, 0.3934, 0.7528, 0.376, 0.8125, 0.376, 0.7531, 0.376, 0.7531, 0.376, 0.8125, 0.376, 0.875, 0.376, 0.8125, 0.376, 0.8125, 0.376, 0.875, 0.5023, 0.7517, 0.4834, 0.7517, 0.4834, 0.7517, 0.5023, 0.7517, 0.3899, 0.7528, 0.3934, 0.7528, 0.3934, 0.7528, 0.3899, 0.7528, 0.3934, 0.7528, 0.4027, 0.7526, 0.403, 0.7526, 0.3934, 0.7528, 0.4108, 0.7524, 0.4108, 0.7524, 0.4108, 0.7524, 0.4108, 0.7524, 0.3934, 0.7528, 0.3934, 0.7528, 0.3934, 0.7528, 0.3934, 0.7528, 0.3934, 0.7528, 0.4108, 0.7524, 0.4027, 0.7526, 0.3934, 0.7528, 0.3899, 0.7528, 0.3934, 0.7528, 0.3934, 0.7528, 0.3899, 0.7528, 0.4834, 0.7517, 0.4638, 0.7517, 0.4645, 0.7517, 0.4834, 0.7517, 0.4456, 0.7517, 0.4282, 0.7521, 0.4282, 0.7521, 0.4456, 0.7517, 0.4282, 0.7521, 0.4108, 0.7524, 0.4108, 0.7524, 0.4282, 0.7521, 0.4638, 0.7517, 0.4456, 0.7517, 0.4456, 0.7517, 0.4645, 0.7517, 0.3934, 0.7528, 0.3934, 0.7528, 0.3934, 0.7528, 0.3934, 0.7528, 0.376, 0.8125, 0.376, 0.7531, 0.376, 0.7531, 0.376, 0.8125, 0.376, 0.875, 0.376, 0.8125, 0.376, 0.8125, 0.376, 0.875, 0.3899, 0.7528, 0.3934, 0.7528, 0.3934, 0.7528, 0.3899, 0.7528, 0.3934, 0.7528, 0.4108, 0.7524, 0.4108, 0.7524, 0.3934, 0.7528, 0.3934, 0.7528, 0.3934, 0.7528, 0.3934, 0.7528, 0.3934, 0.7528, 0.376, 0.7531, 0.3899, 0.7528, 0.3899, 0.7528, 0.376, 0.7531, 0.376, 0.7531, 0.3899, 0.7528, 0.3899, 0.7528, 0.376, 0.7531, 0.376, 0.7531, 0.3899, 0.7528, 0.3899, 0.7528, 0.376, 0.7531, 0.376, 0.7531, 0.3899, 0.7528, 0.3899, 0.7528, 0.376, 0.7531, 0.376, 0.7531, 0.3899, 0.7528, 0.3899, 0.7528, 0.376, 0.7531, 0.376, 0.7795, 0.3899, 0.7725, 0.3899, 0.8173, 0.376, 0.8125, 0.376, 0.8125, 0.3899, 0.8173, 0.3899, 0.875, 0.376, 0.875, 0.376, 0.7795, 0.376, 0.8125, 0.376, 0.8125, 0.376, 0.7795, 0.376, 0.7531, 0.3899, 0.7528, 0.3899, 0.7528, 0.376, 0.7531, 0.376, 0.7531, 0.3899, 0.7528, 0.3899, 0.7528, 0.376, 0.7531, 0.376, 0.7531, 0.376, 0.8125, 0.3899, 0.8125, 0.3899, 0.7528, 0.376, 0.8125, 0.376, 0.875, 0.3899, 0.875, 0.3899, 0.8125, 0.376, 0.7531, 0.3899, 0.7528, 0.3899, 0.7528, 0.376, 0.7531, 0.376, 0.7531, 0.3899, 0.7528, 0.3899, 0.7528, 0.376, 0.7531, 0.3899, 0.7528, 0.376, 0.7531, 0.376, 0.7531, 0.3899, 0.7528, 0.376, 0.7531, 0.3899, 0.7528, 0.3899, 0.7528, 0.376, 0.7531, 0.3899, 0.7528, 0.376, 0.7531, 0.376, 0.7531, 0.3899, 0.7528, 0.3899, 0.7528, 0.376, 0.7531, 0.376, 0.7531, 0.3899, 0.7528, 0.376, 0.7531, 0.3899, 0.7528, 0.3899, 0.7528, 0.376, 0.7531, 0.3899, 0.7528, 0.376, 0.7531, 0.376, 0.7531, 0.3899, 0.7528, 0.376, 0.7531, 0.3899, 0.7528, 0.3899, 0.7528, 0.376, 0.7531, 0.3899, 0.7528, 0.376, 0.7531, 0.376, 0.7531, 0.3899, 0.7528, 0.3899, 0.7528, 0.376, 0.7531, 0.376, 0.7531, 0.3899, 0.7528, 0.376, 0.7531, 0.3899, 0.7528, 0.3899, 0.7528, 0.376, 0.7531, 0.376, 0.7531, 0.3899, 0.7528, 0.3899, 0.7528, 0.376, 0.7531, 0.3899, 0.7528, 0.376, 0.7531, 0.376, 0.7531, 0.3899, 0.7528, 0.376, 0.7531, 0.3899, 0.7528, 0.3899, 0.7528, 0.376, 0.7531, 0.3899, 0.7528, 0.376, 0.7531, 0.376, 0.7531, 0.3899, 0.7528, 0.3899, 0.7528, 0.3899, 0.7528, 0.3899, 0.7528, 0.3899, 0.7528, 0.3899, 0.7528, 0.3899, 0.7528, 0.3899, 0.7528, 0.3899, 0.7528, 0.3899, 0.7528, 0.3899, 0.7528, 0.3899, 0.7528, 0.3899, 0.7528, 0.3899, 0.7528, 0.3899, 0.7528, 0.3899, 0.7528, 0.3899, 0.7528, 0.3899, 0.7528, 0.3899, 0.7528, 0.3899, 0.7528, 0.3899, 0.7528, 0.3899, 0.7528, 0.3899, 0.7528, 0.3899, 0.7528, 0.3899, 0.7528, 0.3899, 0.7528, 0.3899, 0.7528, 0.3899, 0.7528, 0.3899, 0.7528, 0.3899, 0.7528, 0.3899, 0.7528, 0.3899, 0.7528, 0.3899, 0.7528, 0.462, 0.7517, 0.4456, 0.7517, 0.4456, 0.7517, 0.4626, 0.7517, 0.4017, 0.7526, 0.4017, 0.7526, 0.4108, 0.7524, 0.4108, 0.7524, 0.403, 0.7526, 0.4027, 0.7526, 0.4108, 0.7524, 0.4108, 0.7524, 0.4282, 0.7521, 0.4108, 0.7524, 0.4108, 0.7524, 0.4282, 0.7521, 0.4456, 0.7517, 0.4282, 0.7521, 0.4282, 0.7521, 0.4456, 0.7517, 0.4834, 0.7517, 0.462, 0.7517, 0.4626, 0.7517, 0.4834, 0.7517, 0.5023, 0.7517, 0.4834, 0.7517, 0.4834, 0.7517, 0.5023, 0.7517, 0.5023, 0.7517, 0.4834, 0.7517, 0.4834, 0.7517, 0.5023, 0.7517, 0.4834, 0.7517, 0.4612, 0.7517, 0.462, 0.7517, 0.4834, 0.7517, 0.4456, 0.7517, 0.4282, 0.7521, 0.4282, 0.7521, 0.4456, 0.7517, 0.4282, 0.7521, 0.4108, 0.7524, 0.4108, 0.7524, 0.4282, 0.7521, 0.4612, 0.7517, 0.4456, 0.7517, 0.4456, 0.7517, 0.462, 0.7517, 0.4626, 0.7517, 0.4456, 0.7517, 0.4456, 0.7517, 0.4632, 0.7517, 0.4282, 0.7521, 0.4108, 0.7524, 0.4108, 0.7524, 0.4282, 0.7521, 0.4456, 0.7517, 0.4282, 0.7521, 0.4282, 0.7521, 0.4456, 0.7517, 0.4834, 0.7517, 0.4626, 0.7517, 0.4632, 0.7517, 0.4834, 0.7517, 0.5023, 0.7517, 0.4834, 0.7517, 0.4834, 0.7517, 0.5023, 0.7517, 0.4632, 0.7517, 0.4456, 0.7517, 0.4456, 0.7517, 0.4638, 0.7517, 0.4282, 0.7521, 0.4108, 0.7524, 0.4108, 0.7524, 0.4282, 0.7521, 0.4456, 0.7517, 0.4282, 0.7521, 0.4282, 0.7521, 0.4456, 0.7517, 0.4834, 0.7517, 0.4632, 0.7517, 0.4638, 0.7517, 0.4834, 0.7517, 0.5023, 0.7517, 0.4834, 0.7517, 0.4834, 0.7517, 0.5023, 0.7517, 0.4108, 0.7524, 0.4108, 0.7524, 0.4108, 0.7524, 0.4108, 0.7524, 0.4108, 0.7524, 0.4108, 0.7524, 0.4108, 0.7524, 0.4108, 0.7524, 0.4108, 0.7524, 0.4108, 0.7524, 0.4108, 0.7524, 0.4108, 0.7524, 0.4108, 0.7524, 0.4108, 0.7524, 0.4108, 0.7524, 0.4108, 0.7524, 0.376, 0.7531, 0.3899, 0.7528, 0.3899, 0.7528, 0.376, 0.7531, 0.376, 0.8007, 0.376, 0.8013, 0.376, 0.8011, 0.376, 0.8006, 0.4834, 0.7517, 0.5023, 0.7517, 0.5023, 0.7517, 0.4834, 0.7517, 0.3934, 0.7528, 0.4108, 0.7524, 0.4108, 0.7524, 0.3981, 0.7527, 0.3899, 0.7528, 0.3934, 0.7528, 0.3981, 0.7527, 0.3899, 0.7528, 0.4282, 0.7521, 0.4456, 0.7517, 0.4456, 0.7517, 0.4282, 0.7521, 0.4606, 0.7517, 0.4834, 0.7517, 0.4834, 0.7517, 0.4606, 0.7517, 0.4108, 0.7524, 0.4282, 0.7521, 0.4282, 0.7521, 0.4108, 0.7524, 0.376, 0.8007, 0.376, 0.7531, 0.376, 0.7531, 0.376, 0.8013, 0.0, 0.0, 0.0, 0.0, 0.0, 0.0, 0.0, 0.0, 0.4456, 0.7517, 0.4606, 0.7517, 0.4606, 0.7517, 0.4456, 0.7517, 0.0, 0.0, 0.0, 0.0, 0.0, 0.0, 0.0, 0.0, 0.376, 0.7531, 0.3899, 0.7528, 0.3899, 0.7528, 0.376, 0.7531, 0.376, 0.875, 0.376, 0.8013, 0.376, 0.8053, 0.376, 0.875, 0.4834, 0.7517, 0.5023, 0.7517, 0.5023, 0.7517, 0.4834, 0.7517, 0.3981, 0.7527, 0.4108, 0.7524, 0.4108, 0.7524, 0.3981, 0.7527, 0.3899, 0.7528, 0.3981, 0.7527, 0.3981, 0.7527, 0.3899, 0.7528, 0.4282, 0.7521, 0.4456, 0.7517, 0.4456, 0.7517, 0.4234, 0.7521, 0.4606, 0.7517, 0.4834, 0.7517, 0.4834, 0.7517, 0.4606, 0.7517, 0.4108, 0.7524, 0.4282, 0.7521, 0.4234, 0.7521, 0.4108, 0.7524, 0.376, 0.8013, 0.376, 0.7531, 0.376, 0.7531, 0.376, 0.8053, 0.0, 0.0, 0.0, 0.0, 0.0, 0.0, 0.0, 0.0, 0.4456, 0.7517, 0.4606, 0.7517, 0.4606, 0.7517, 0.4456, 0.7517, 0.0, 0.0, 0.0, 0.0, 0.0, 0.0, 0.0, 0.0, 0.376, 0.7531, 0.3899, 0.7528, 0.3899, 0.7528, 0.376, 0.7531, 0.376, 0.875, 0.376, 0.8053, 0.376, 0.8089, 0.376, 0.875, 0.4834, 0.7517, 0.5023, 0.7517, 0.5023, 0.7517, 0.4834, 0.7517, 0.3981, 0.7527, 0.4108, 0.7524, 0.4108, 0.7524, 0.398, 0.7527, 0.3899, 0.7528, 0.3981, 0.7527, 0.398, 0.7527, 0.3899, 0.7528, 0.4234, 0.7521, 0.4456, 0.7517, 0.4456, 0.7517, 0.4282, 0.7521, 0.4606, 0.7517, 0.4834, 0.7517, 0.4834, 0.7517, 0.4606, 0.7517, 0.4108, 0.7524, 0.4234, 0.7521, 0.4282, 0.7521, 0.4108, 0.7524, 0.376, 0.8053, 0.376, 0.7531, 0.376, 0.7531, 0.376, 0.8089, 0.0, 0.0, 0.0, 0.0, 0.0, 0.0, 0.0, 0.0, 0.4456, 0.7517, 0.4606, 0.7517, 0.4606, 0.7517, 0.4456, 0.7517, 0.0, 0.0, 0.0, 0.0, 0.0, 0.0, 0.0, 0.0, 0.376, 0.875, 0.376, 0.8005, 0.376, 0.8005, 0.376, 0.875, 0.376, 0.8006, 0.376, 0.8011, 0.376, 0.8011, 0.376, 0.8006, 0.376, 0.875, 0.376, 0.8005, 0.376, 0.8005, 0.376, 0.875, 0.376, 0.8013, 0.376, 0.875, 0.376, 0.875, 0.376, 0.8011, 0.376, 0.875, 0.376, 0.8005, 0.376, 0.8005, 0.376, 0.875, 0.376, 0.8006, 0.376, 0.8011, 0.376, 0.8011, 0.376, 0.8006, 0.376, 0.8005, 0.376, 0.8006, 0.376, 0.8006, 0.376, 0.8005, 0.376, 0.8011, 0.376, 0.875, 0.376, 0.875, 0.376, 0.8011, 0.376, 0.8006, 0.376, 0.8011, 0.376, 0.8011, 0.376, 0.8006, 0.376, 0.8011, 0.376, 0.875, 0.376, 0.875, 0.376, 0.8011, 0.376, 0.8005, 0.376, 0.8006, 0.376, 0.8006, 0.376, 0.8005, 0.376, 0.8011, 0.376, 0.875, 0.376, 0.875, 0.376, 0.8011, 0.376, 0.8006, 0.376, 0.8011, 0.376, 0.8011, 0.376, 0.8006, 0.376, 0.8011, 0.376, 0.875, 0.376, 0.875, 0.376, 0.8011, 0.376, 0.875, 0.376, 0.8005, 0.376, 0.8005, 0.376, 0.875, 0.376, 0.8005, 0.376, 0.8006, 0.376, 0.8006, 0.376, 0.8005, 0.376, 0.8006, 0.376, 0.8011, 0.376, 0.8011, 0.376, 0.8006, 0.376, 0.8011, 0.376, 0.875, 0.376, 0.875, 0.376, 0.8011, 0.376, 0.875, 0.376, 0.8005, 0.376, 0.8005, 0.376, 0.875, 0.376, 0.8005, 0.376, 0.8006, 0.376, 0.8006, 0.376, 0.8005, 0.376, 0.875, 0.376, 0.8005, 0.376, 0.8006, 0.376, 0.875, 0.376, 0.875, 0.376, 0.8006, 0.376, 0.8011, 0.376, 0.875, 0.376, 0.875, 0.376, 0.8005, 0.376, 0.8005, 0.376, 0.875, 0.376, 0.8005, 0.376, 0.8006, 0.376, 0.8006, 0.376, 0.8005, 0.376, 0.8011, 0.376, 0.8011, 0.376, 0.8011, 0.376, 0.8011, 0.376, 0.875, 0.376, 0.8011, 0.376, 0.8011, 0.376, 0.875, 0.376, 0.8011, 0.376, 0.8011, 0.376, 0.8011, 0.376, 0.8011, 0.376, 0.8011, 0.376, 0.875, 0.376, 0.875, 0.376, 0.8011, 0.376, 0.8011, 0.376, 0.875, 0.376, 0.875, 0.376, 0.8011, 0.376, 0.875, 0.376, 0.8011, 0.376, 0.8011, 0.376, 0.875, 0.376, 0.875, 0.376, 0.8011, 0.376, 0.8011, 0.376, 0.875, 0.376, 0.8011, 0.376, 0.875, 0.376, 0.875, 0.376, 0.8011, 0.376, 0.8011, 0.376, 0.8011, 0.376, 0.8011, 0.376, 0.8011, 0.376, 0.8011, 0.376, 0.8011, 0.376, 0.8011, 0.376, 0.8011, 0.376, 0.8011, 0.376, 0.875, 0.376, 0.875, 0.376, 0.8011, 0.376, 0.875, 0.376, 0.8011, 0.376, 0.8011, 0.376, 0.875, 0.376, 0.8011, 0.376, 0.8011, 0.376, 0.8011, 0.376, 0.8011, 0.376, 0.875, 0.376, 0.8011, 0.376, 0.8011, 0.376, 0.875, 0.376, 0.8011, 0.376, 0.8011, 0.376, 0.8011, 0.376, 0.8011, 0.376, 0.8011, 0.376, 0.8011, 0.376, 0.8011, 0.376, 0.8011, 0.376, 0.8011, 0.376, 0.875, 0.376, 0.875, 0.376, 0.8011, 0.376, 0.875, 0.376, 0.8011, 0.376, 0.8011, 0.376, 0.875, 0.376, 0.8011, 0.376, 0.875, 0.376, 0.875, 0.376, 0.8011, 0.376, 0.8011, 0.376, 0.8011, 0.376, 0.8011, 0.376, 0.8011, 0.376, 0.8011, 0.376, 0.8011, 0.376, 0.8011, 0.376, 0.8011, 0.376, 0.8011, 0.376, 0.8011, 0.376, 0.8011, 0.376, 0.8011, 0.376, 0.8011, 0.376, 0.8011, 0.376, 0.8011, 0.376, 0.8011, 0.376, 0.8011, 0.376, 0.8011, 0.376, 0.8011, 0.376, 0.8011, 0.376, 0.8011, 0.376, 0.8011, 0.376, 0.8011, 0.376, 0.8011, 0.376, 0.8005, 0.376, 0.8006, 0.376, 0.8006, 0.376, 0.8005, 0.376, 0.875, 0.376, 0.8005, 0.376, 0.8005, 0.376, 0.875, 0.376, 0.8006, 0.376, 0.8011, 0.376, 0.8011, 0.376, 0.8006, 0.376, 0.8011, 0.376, 0.8011, 0.376, 0.8011, 0.376, 0.8011, 0.376, 0.875, 0.376, 0.8011, 0.376, 0.8011, 0.376, 0.875, 0.376, 0.8011, 0.376, 0.8011, 0.376, 0.8011, 0.376, 0.8011, 0.376, 0.875, 0.376, 0.8011, 0.376, 0.8011, 0.376, 0.875, 0.376, 0.8011, 0.376, 0.875, 0.376, 0.875, 0.376, 0.8011, 0.376, 0.8011, 0.376, 0.8011, 0.376, 0.8011, 0.376, 0.8011, 0.376, 0.8011, 0.376, 0.875, 0.376, 0.875, 0.376, 0.8011, 0.4282, 0.7521, 0.4108, 0.7524, 0.4108, 0.7524, 0.4282, 0.7521, 0.4834, 0.7517, 0.5023, 0.7517, 0.5023, 0.7517, 0.4834, 0.7517, 0.3899, 0.7725, 0.376, 0.7795, 0.376, 0.7531, 0.3899, 0.7528, 0.4282, 0.7521, 0.4456, 0.7517, 0.4456, 0.7517, 0.4282, 0.7521, 0.4606, 0.7517, 0.4834, 0.7517, 0.4834, 0.7517, 0.4606, 0.7517, 0.4108, 0.7524, 0.4282, 0.7521, 0.4282, 0.7521, 0.4108, 0.7524, 0.0, 0.0, 0.0, 0.0, 0.0, 0.0, 0.0, 0.0, 0.4456, 0.7517, 0.4606, 0.7517, 0.4606, 0.7517, 0.4456, 0.7517, 0.0, 0.0, 0.0, 0.0, 0.0, 0.0, 0.0, 0.0, 0.4108, 0.7524, 0.4282, 0.7521, 0.4282, 0.7521, 0.4108, 0.7524, 0.3899, 0.7528, 0.4, 0.7526, 0.4, 0.7526, 0.3899, 0.7528, 0.4, 0.7526, 0.4108, 0.7524, 0.4108, 0.7524, 0.4, 0.7526, 0.376, 0.7531, 0.3899, 0.7528, 0.3899, 0.7528, 0.376, 0.7531, 0.376, 0.7531, 0.3899, 0.7528, 0.3899, 0.7528, 0.376, 0.7531, 0.3986, 0.7526, 0.4108, 0.7524, 0.4108, 0.7524, 0.4, 0.7526, 0.3899, 0.7528, 0.3986, 0.7526, 0.4, 0.7526, 0.3899, 0.7528, 0.4108, 0.7524, 0.4282, 0.7521, 0.4282, 0.7521, 0.4108, 0.7524, 0.4282, 0.7521, 0.4282, 0.7521, 0.4282, 0.7521, 0.4282, 0.7521, 0.398, 0.7527, 0.4108, 0.7524, 0.4108, 0.7524, 0.3986, 0.7526, 0.4, 0.7639, 0.3899, 0.7725, 0.3899, 0.7528, 0.4, 0.7526, 0.376, 0.7531, 0.3899, 0.7528, 0.3899, 0.7528, 0.376, 0.7531, 0.376, 0.8231, 0.376, 0.7765, 0.376, 0.7765, 0.376, 0.8231, 0.376, 0.7629, 0.376, 0.7631, 0.376, 0.7631, 0.376, 0.7629, 0.376, 0.7765, 0.376, 0.7572, 0.376, 0.7572, 0.376, 0.7765, 0.376, 0.875, 0.376, 0.8107, 0.376, 0.8107, 0.376, 0.875, 0.376, 0.8107, 0.376, 0.7531, 0.376, 0.7531, 0.376, 0.8107, 0.376, 0.7531, 0.376, 0.7531, 0.376, 0.7531, 0.376, 0.7531, 0.376, 0.8125, 0.376, 0.875, 0.376, 0.875, 0.376, 0.8125, 0.376, 0.8125, 0.376, 0.875, 0.376, 0.875, 0.376, 0.8125, 0.376, 0.7531, 0.376, 0.7531, 0.376, 0.7531, 0.376, 0.7531, 0.376, 0.7531, 0.376, 0.7531, 0.376, 0.7531, 0.376, 0.7531, 0.376, 0.7531, 0.376, 0.7531, 0.376, 0.7531, 0.376, 0.7531, 0.376, 0.7795, 0.376, 0.8125, 0.376, 0.8125, 0.376, 0.7795, 0.376, 0.7531, 0.376, 0.7795, 0.376, 0.7795, 0.376, 0.7531, 0.376, 0.7531, 0.376, 0.7531, 0.376, 0.7531, 0.376, 0.7531, 0.376, 0.8125, 0.376, 0.875, 0.376, 0.875, 0.376, 0.8125, 0.376, 0.7531, 0.376, 0.7531, 0.376, 0.7531, 0.376, 0.7531, 0.376, 0.8107, 0.376, 0.7531, 0.376, 0.7531, 0.376, 0.8107, 0.376, 0.875, 0.376, 0.8107, 0.376, 0.8107, 0.376, 0.875, 0.376, 0.7795, 0.376, 0.8125, 0.376, 0.8125, 0.376, 0.7795, 0.376, 0.7531, 0.376, 0.7795, 0.376, 0.7795, 0.376, 0.7531, 0.376, 0.7531, 0.376, 0.7531, 0.376, 0.7531, 0.376, 0.7531, 0.4282, 0.7521, 0.4282, 0.7521, 0.4282, 0.7521, 0.4282, 0.7521, 0.376, 0.7531, 0.3899, 0.7528, 0.3899, 0.7528, 0.376, 0.7531, 0.4, 0.7526, 0.4108, 0.7524, 0.4108, 0.7524, 0.4, 0.7526, 0.3899, 0.7528, 0.4, 0.7526, 0.4, 0.7526, 0.3899, 0.7528, 0.4108, 0.7524, 0.4282, 0.7521, 0.4282, 0.7521, 0.4108, 0.7524, 0.4834, 0.7517, 0.5023, 0.7517, 0.5023, 0.7517, 0.4834, 0.7517, 0.4282, 0.7521, 0.4456, 0.7517, 0.4456, 0.7517, 0.4282, 0.7521, 0.4606, 0.7517, 0.4834, 0.7517, 0.4834, 0.7517, 0.4606, 0.7517, 0.0, 0.0, 0.0, 0.0, 0.0, 0.0, 0.0, 0.0, 0.4456, 0.7517, 0.4606, 0.7517, 0.4606, 0.7517, 0.4456, 0.7517, 0.0, 0.0, 0.0, 0.0, 0.0, 0.0, 0.0, 0.0, 0.376, 0.7531, 0.376, 0.7531, 0.376, 0.7531, 0.376, 0.7531, 0.376, 0.7531, 0.376, 0.7531, 0.376, 0.7531, 0.376, 0.7531, 0.376, 0.7531, 0.376, 0.7531, 0.376, 0.7531, 0.376, 0.7531, 0.376, 0.7632, 0.376, 0.7858, 0.376, 0.7858, 0.376, 0.7632, 0.376, 0.818, 0.376, 0.8617, 0.376, 0.8617, 0.376, 0.818, 0.4282, 0.7521, 0.4282, 0.7521, 0.4282, 0.7521, 0.4282, 0.7521, 0.376, 0.7531, 0.3899, 0.7528, 0.3899, 0.7528, 0.376, 0.7531, 0.4, 0.7526, 0.4108, 0.7524, 0.4108, 0.7524, 0.4, 0.7526, 0.3899, 0.7528, 0.4, 0.7526, 0.4, 0.7526, 0.3899, 0.7528, 0.4108, 0.7524, 0.4282, 0.7521, 0.4282, 0.7521, 0.4108, 0.7524, 0.376, 0.7631, 0.376, 0.7632, 0.376, 0.7632, 0.376, 0.7631, 0.4834, 0.7517, 0.5023, 0.7517, 0.5023, 0.7517, 0.4834, 0.7517, 0.4282, 0.7521, 0.4456, 0.7517, 0.4456, 0.7517, 0.4282, 0.7521, 0.4606, 0.7517, 0.4834, 0.7517, 0.4834, 0.7517, 0.4606, 0.7517, 0.0, 0.0, 0.0, 0.0, 0.0, 0.0, 0.0, 0.0, 0.4456, 0.7517, 0.4606, 0.7517, 0.4606, 0.7517, 0.4456, 0.7517, 0.0, 0.0, 0.0, 0.0, 0.0, 0.0, 0.0, 0.0, 0.376, 0.7531, 0.376, 0.7531, 0.376, 0.7531, 0.376, 0.7531, 0.376, 0.8125, 0.376, 0.875, 0.376, 0.875, 0.376, 0.8125, 0.376, 0.7531, 0.376, 0.7795, 0.376, 0.7795, 0.376, 0.7531, 0.376, 0.7795, 0.376, 0.8125, 0.376, 0.8125, 0.376, 0.7795, 0.376, 0.7531, 0.376, 0.7531, 0.376, 0.7531, 0.376, 0.7531, 0.376, 0.7531, 0.376, 0.7531, 0.376, 0.7531, 0.376, 0.7531, 0.376, 0.7531, 0.376, 0.7531, 0.376, 0.7531, 0.376, 0.7531, 0.376, 0.8125, 0.376, 0.875, 0.376, 0.875, 0.376, 0.8125, 0.376, 0.7531, 0.376, 0.7531, 0.376, 0.7531, 0.376, 0.7531, 0.376, 0.7531, 0.376, 0.7531, 0.376, 0.7531, 0.376, 0.7531, 0.376, 0.7795, 0.376, 0.8125, 0.376, 0.8125, 0.376, 0.7795, 0.376, 0.7531, 0.376, 0.7795, 0.376, 0.7795, 0.376, 0.7531, 0.376, 0.7531, 0.376, 0.7531, 0.376, 0.7531, 0.376, 0.7531, 0.376, 0.7531, 0.376, 0.7531, 0.376, 0.8089, 0.376, 0.7531, 0.376, 0.7531, 0.376, 0.7531, 0.376, 0.7531, 0.376, 0.7531, 0.376, 0.7531, 0.376, 0.7531, 0.376, 0.7531, 0.376, 0.7531, 0.376, 0.7531, 0.376, 0.7531, 0.376, 0.7531, 0.376, 0.7531, 0.376, 0.8089, 0.376, 0.7531, 0.376, 0.7531, 0.376, 0.8089, 0.376, 0.8107, 0.376, 0.875, 0.376, 0.7531, 0.376, 0.7531, 0.376, 0.7531, 0.376, 0.7531, 0.376, 0.7531, 0.376, 0.7531, 0.376, 0.7531, 0.376, 0.7531, 0.376, 0.7531, 0.376, 0.7531, 0.376, 0.7531, 0.376, 0.7795, 0.376, 0.7795, 0.376, 0.7531, 0.376, 0.7795, 0.376, 0.8125, 0.376, 0.8125, 0.376, 0.7795, 0.376, 0.875, 0.376, 0.8107, 0.376, 0.8107, 0.376, 0.875, 0.376, 0.8107, 0.376, 0.7531, 0.376, 0.7531, 0.376, 0.8107, 0.376, 0.7531, 0.376, 0.7531, 0.376, 0.7531, 0.376, 0.7531, 0.376, 0.8125, 0.376, 0.875, 0.376, 0.875, 0.376, 0.8125, 0.376, 0.7531, 0.376, 0.7531, 0.376, 0.7531, 0.376, 0.7531, 0.376, 0.7531, 0.376, 0.7531, 0.376, 0.7531, 0.376, 0.7531, 0.376, 0.7531, 0.376, 0.7531, 0.376, 0.7531, 0.376, 0.7531, 0.376, 0.7531, 0.376, 0.7795, 0.376, 0.7795, 0.376, 0.7531, 0.376, 0.7795, 0.376, 0.8125, 0.376, 0.8125, 0.376, 0.7795, 0.376, 0.875, 0.376, 0.8107, 0.376, 0.8107, 0.376, 0.875, 0.376, 0.8107, 0.376, 0.7531, 0.376, 0.7531, 0.376, 0.8107, 0.376, 0.7531, 0.376, 0.7531, 0.376, 0.7531, 0.376, 0.7531, 0.376, 0.8125, 0.376, 0.875, 0.376, 0.875, 0.376, 0.8125, 0.376, 0.7531, 0.376, 0.7531, 0.376, 0.7531, 0.376, 0.7531, 0.376, 0.7531, 0.376, 0.7531, 0.376, 0.7531, 0.376, 0.7531, 0.376, 0.7531, 0.376, 0.7531, 0.376, 0.7531, 0.376, 0.7531, 0.376, 0.7531, 0.376, 0.7795, 0.376, 0.7795, 0.376, 0.7531, 0.376, 0.7795, 0.376, 0.8125, 0.376, 0.8125, 0.376, 0.7795, 0.376, 0.875, 0.376, 0.8107, 0.376, 0.8107, 0.376, 0.875, 0.376, 0.8107, 0.376, 0.7531, 0.376, 0.7531, 0.376, 0.8107, 0.376, 0.7531, 0.376, 0.7531, 0.376, 0.7531, 0.376, 0.7531, 0.376, 0.8125, 0.376, 0.875, 0.376, 0.875, 0.376, 0.8125, 0.376, 0.7531, 0.376, 0.7531, 0.376, 0.7531, 0.376, 0.7531, 0.376, 0.7531, 0.376, 0.7531, 0.376, 0.7531, 0.376, 0.7531, 0.376, 0.7531, 0.376, 0.7531, 0.376, 0.7531, 0.376, 0.7531, 0.376, 0.7531, 0.376, 0.7795, 0.376, 0.7795, 0.376, 0.7531, 0.376, 0.7795, 0.376, 0.8125, 0.376, 0.8125, 0.376, 0.7795, 0.376, 0.875, 0.376, 0.8107, 0.376, 0.8107, 0.376, 0.875, 0.376, 0.8107, 0.376, 0.7531, 0.376, 0.7531, 0.376, 0.8107, 0.376, 0.7531, 0.376, 0.7531, 0.376, 0.7531, 0.376, 0.7531, 0.376, 0.8125, 0.376, 0.875, 0.376, 0.875, 0.376, 0.8125, 0.376, 0.7531, 0.376, 0.7531, 0.376, 0.7531, 0.376, 0.7531, 0.376, 0.7531, 0.376, 0.7531, 0.376, 0.7531, 0.376, 0.7531, 0.376, 0.8125, 0.376, 0.875, 0.376, 0.875, 0.376, 0.8125, 0.376, 0.7531, 0.376, 0.7531, 0.376, 0.7531, 0.376, 0.7531, 0.376, 0.8107, 0.376, 0.7531, 0.376, 0.7531, 0.376, 0.8107, 0.376, 0.875, 0.376, 0.8107, 0.376, 0.8107, 0.376, 0.875, 0.376, 0.7795, 0.376, 0.8125, 0.376, 0.8125, 0.376, 0.7795, 0.376, 0.7531, 0.376, 0.7795, 0.376, 0.7795, 0.376, 0.7531, 0.376, 0.7531, 0.376, 0.7531, 0.376, 0.7531, 0.376, 0.7531, 0.376, 0.7531, 0.376, 0.7531, 0.376, 0.7531, 0.376, 0.7531, 0.376, 0.7531, 0.376, 0.7531, 0.376, 0.7531, 0.376, 0.7531, 0.376, 0.7531, 0.376, 0.7531, 0.376, 0.7531, 0.376, 0.7531, 0.376, 0.7531, 0.376, 0.7531, 0.376, 0.7531, 0.376, 0.7531, 0.376, 0.8125, 0.376, 0.875, 0.376, 0.875, 0.376, 0.8125, 0.376, 0.7531, 0.376, 0.7531, 0.376, 0.7531, 0.376, 0.7531, 0.376, 0.8107, 0.376, 0.7531, 0.376, 0.7531, 0.376, 0.8107, 0.376, 0.875, 0.376, 0.8107, 0.376, 0.8107, 0.376, 0.875, 0.376, 0.7795, 0.376, 0.8125, 0.376, 0.8125, 0.376, 0.7795, 0.376, 0.7531, 0.376, 0.7795, 0.376, 0.7795, 0.376, 0.7531, 0.376, 0.7531, 0.376, 0.7531, 0.376, 0.7531, 0.376, 0.7531, 0.376, 0.7531, 0.376, 0.7531, 0.376, 0.7531, 0.376, 0.7531, 0.376, 0.7531, 0.376, 0.7531, 0.376, 0.7531, 0.376, 0.7531, 0.376, 0.8125, 0.376, 0.875, 0.376, 0.875, 0.376, 0.8125, 0.376, 0.7531, 0.376, 0.7531, 0.376, 0.7531, 0.376, 0.7531, 0.376, 0.8107, 0.376, 0.7531, 0.376, 0.7531, 0.376, 0.8107, 0.376, 0.875, 0.376, 0.8107, 0.376, 0.8107, 0.376, 0.875, 0.376, 0.7795, 0.376, 0.8125, 0.376, 0.8125, 0.376, 0.7795, 0.376, 0.7531, 0.376, 0.7531, 0.376, 0.7531, 0.376, 0.7531, 0.376, 0.7531, 0.376, 0.7531, 0.376, 0.7531, 0.376, 0.7531, 0.376, 0.7531, 0.376, 0.7531, 0.376, 0.7531, 0.376, 0.7531, 0.376, 0.7531, 0.376, 0.7531, 0.376, 0.7531, 0.376, 0.7531, 0.376, 0.7531, 0.376, 0.7531, 0.376, 0.7531, 0.376, 0.7531, 0.376, 0.7531, 0.376, 0.7531, 0.376, 0.7531, 0.376, 0.7531, 0.376, 0.818, 0.376, 0.7858, 0.376, 0.7795, 0.376, 0.8125, 0.376, 0.8617, 0.376, 0.818, 0.376, 0.8125, 0.376, 0.875, 0.376, 0.7572, 0.376, 0.7765, 0.376, 0.7531, 0.376, 0.7531, 0.376, 0.8568, 0.376, 0.8231, 0.376, 0.8231, 0.376, 0.8568, 0.376, 0.8231, 0.376, 0.8568, 0.376, 0.875, 0.376, 0.8107, 0.376, 0.7858, 0.376, 0.7632, 0.376, 0.7531, 0.376, 0.7795, 0.376, 0.7765, 0.376, 0.8231, 0.376, 0.8107, 0.376, 0.7531, 0.376, 0.7629, 0.376, 0.7572, 0.376, 0.7531, 0.376, 0.7531, 0.376, 0.7572, 0.376, 0.7629, 0.376, 0.7629, 0.376, 0.7572, 0.376, 0.7631, 0.376, 0.7629, 0.376, 0.7531, 0.376, 0.7531, 0.376, 0.7858, 0.376, 0.818, 0.376, 0.818, 0.376, 0.7858, 0.376, 0.7632, 0.376, 0.7631, 0.376, 0.7531, 0.376, 0.7531])
me_cube_002.update()
me_cube_003 = bpy.data.meshes.new('Cube.003')
me_cube_003.from_pydata([(0.0, -0.009247, 0.06949), (0.1306, -0.009247, 0.06949), (0.1647, -0.009247, 0.3585), (0.2576, -0.009247, 0.06949), (0.0, -0.009247, 0.4328), (0.0722, -0.009247, 0.4328), (0.09087, -1.571, 0.2299), (0.0, -1.571, 0.2299), (0.1647, -1.571, 0.2309), (0.1944, -1.571, 0.1793), (0.0, -1.571, 0.3053), (0.0722, -1.571, 0.3052), (0.0, -0.009247, 0.002686), (0.1306, -0.009247, 0.002686), (0.2576, -0.009247, 0.002686), (0.0, -1.571, 0.002686), (0.1306, -1.571, 0.002686), (0.2576, -1.571, 0.002686), (0.1944, -1.195, 0.2661), (0.0, -1.112, 0.4328), (0.0722, -1.112, 0.4328), (0.1647, -1.153, 0.3585), (0.2576, -1.312, 0.002686), (0.0722, -0.1109, 0.4328), (0.2468, -0.213, 0.1033), (0.0, -0.1109, 0.4328), (0.1647, -0.1306, 0.3585), (0.2576, -0.248, 0.002686), (0.2366, -0.4038, 0.1349), (0.0, -0.3053, 0.4328), (0.1647, -0.3291, 0.3585), (0.2576, -0.4458, 0.002686), (0.0722, -0.3053, 0.4328), (0.2291, -0.5442, 0.1581), (0.0, -0.4484, 0.4328), (0.1647, -0.4752, 0.3585), (0.2576, -0.5995, 0.002686), (0.0722, -0.4484, 0.4328), (0.2187, -0.7396, 0.1905), (0.0, -0.6476, 0.4328), (0.1647, -0.6786, 0.3585), (0.2576, -0.8134, 0.002686), (0.0722, -0.6476, 0.4328), (0.2116, -0.874, 0.2128), (0.0, -0.7846, 0.4328), (0.1647, -0.8184, 0.3585), (0.2576, -0.9605, 0.002686), (0.0722, -0.7846, 0.4328), (0.2012, -1.068, 0.2449), (0.0, -0.9819, 0.4328), (0.1647, -1.02, 0.3585), (0.2576, -1.172, 0.002686), (0.0722, -0.9819, 0.4328)], [], [(3, 1, 5, 2), (14, 13, 1, 3), (13, 12, 0, 1), (1, 0, 4, 5), (9, 8, 11, 6), (17, 9, 6, 16), (16, 6, 7, 15), (6, 11, 10, 7), (22, 18, 9, 17), (20, 19, 10, 11), (18, 21, 8, 9), (21, 20, 11, 8), (50, 52, 20, 21), (48, 50, 21, 18), (52, 49, 19, 20), (51, 48, 18, 22), (14, 3, 24, 27), (5, 4, 25, 23), (3, 2, 26, 24), (2, 5, 23, 26), (27, 24, 28, 31), (23, 25, 29, 32), (24, 26, 30, 28), (26, 23, 32, 30), (31, 28, 33, 36), (32, 29, 34, 37), (28, 30, 35, 33), (30, 32, 37, 35), (36, 33, 38, 41), (37, 34, 39, 42), (33, 35, 40, 38), (35, 37, 42, 40), (41, 38, 43, 46), (42, 39, 44, 47), (38, 40, 45, 43), (40, 42, 47, 45), (46, 43, 48, 51), (47, 44, 49, 52), (43, 45, 50, 48), (45, 47, 52, 50)])
_uv = me_cube_003.uv_layers.new(name='UVMap')
_uv.uv.foreach_set('vector', [0.5211, 0.7517, 0.5211, 0.8125, 0.6239, 0.8125, 0.6029, 0.7527, 0.5023, 0.7517, 0.5023, 0.8125, 0.5211, 0.8125, 0.5211, 0.7517, 0.5023, 0.8125, 0.5023, 0.875, 0.5211, 0.875, 0.5211, 0.8125, 0.5211, 0.8125, 0.5211, 0.875, 0.6239, 0.875, 0.6239, 0.8125, 0.5767, 0.7524, 0.6029, 0.7527, 0.6239, 0.8125, 0.591, 0.8125, 0.5023, 0.7517, 0.5767, 0.7524, 0.591, 0.8125, 0.5023, 0.8125, 0.5023, 0.8125, 0.591, 0.8125, 0.591, 0.875, 0.5023, 0.875, 0.591, 0.8125, 0.6239, 0.8125, 0.6239, 0.875, 0.591, 0.875, 0.5023, 0.7517, 0.5767, 0.7524, 0.5767, 0.7524, 0.5023, 0.7517, 0.6239, 0.8125, 0.6239, 0.875, 0.6239, 0.875, 0.6239, 0.8125, 0.5767, 0.7524, 0.6029, 0.7527, 0.6029, 0.7527, 0.5767, 0.7524, 0.6029, 0.7527, 0.6239, 0.8125, 0.6239, 0.8125, 0.6029, 0.7527, 0.6029, 0.7527, 0.6239, 0.8125, 0.6239, 0.8125, 0.6029, 0.7527, 0.5708, 0.7523, 0.6029, 0.7527, 0.6029, 0.7527, 0.5767, 0.7524, 0.6239, 0.8125, 0.6239, 0.875, 0.6239, 0.875, 0.6239, 0.8125, 0.5023, 0.7517, 0.5708, 0.7523, 0.5767, 0.7524, 0.5023, 0.7517, 0.5023, 0.7517, 0.5211, 0.7517, 0.5307, 0.7518, 0.5023, 0.7517, 0.6239, 0.8125, 0.6239, 0.875, 0.6239, 0.875, 0.6239, 0.8125, 0.5211, 0.7517, 0.6029, 0.7527, 0.6029, 0.7527, 0.5307, 0.7518, 0.6029, 0.7527, 0.6239, 0.8125, 0.6239, 0.8125, 0.6029, 0.7527, 0.5023, 0.7517, 0.5307, 0.7518, 0.5396, 0.7519, 0.5023, 0.7517, 0.6239, 0.8125, 0.6239, 0.875, 0.6239, 0.875, 0.6239, 0.8125, 0.5307, 0.7518, 0.6029, 0.7527, 0.6029, 0.7527, 0.5396, 0.7519, 0.6029, 0.7527, 0.6239, 0.8125, 0.6239, 0.8125, 0.6029, 0.7527, 0.5023, 0.7517, 0.5396, 0.7519, 0.5462, 0.752, 0.5023, 0.7517, 0.6239, 0.8125, 0.6239, 0.875, 0.6239, 0.875, 0.6239, 0.8125, 0.5396, 0.7519, 0.6029, 0.7527, 0.6029, 0.7527, 0.5462, 0.752, 0.6029, 0.7527, 0.6239, 0.8125, 0.6239, 0.8125, 0.6029, 0.7527, 0.5023, 0.7517, 0.5462, 0.752, 0.5554, 0.7521, 0.5023, 0.7517, 0.6239, 0.8125, 0.6239, 0.875, 0.6239, 0.875, 0.6239, 0.8125, 0.5462, 0.752, 0.6029, 0.7527, 0.6029, 0.7527, 0.5554, 0.7521, 0.6029, 0.7527, 0.6239, 0.8125, 0.6239, 0.8125, 0.6029, 0.7527, 0.5023, 0.7517, 0.5554, 0.7521, 0.5617, 0.7522, 0.5023, 0.7517, 0.6239, 0.8125, 0.6239, 0.875, 0.6239, 0.875, 0.6239, 0.8125, 0.5554, 0.7521, 0.6029, 0.7527, 0.6029, 0.7527, 0.5617, 0.7522, 0.6029, 0.7527, 0.6239, 0.8125, 0.6239, 0.8125, 0.6029, 0.7527, 0.5023, 0.7517, 0.5617, 0.7522, 0.5708, 0.7523, 0.5023, 0.7517, 0.6239, 0.8125, 0.6239, 0.875, 0.6239, 0.875, 0.6239, 0.8125, 0.5617, 0.7522, 0.6029, 0.7527, 0.6029, 0.7527, 0.5708, 0.7523, 0.6029, 0.7527, 0.6239, 0.8125, 0.6239, 0.8125, 0.6029, 0.7527])
me_cube_003.update()
me_cube_004 = bpy.data.meshes.new('Cube.004')
me_cube_004.from_pydata([(0.0365, -2.396, -0.8283), (0.07145, -2.699, -0.773), (0.0365, -2.395, -0.7019), (0.07145, -2.699, -0.7279), (0.07145, -2.63, -0.8212), (0.07145, -2.558, -0.7042), (0.07145, -2.669, -0.802), (0.07145, -2.667, -0.7044), (0.2019, -2.415, -0.8173), (0.1858, -2.403, -0.8283), (0.2739, -2.695, -0.773), (0.2828, -2.684, -0.7699), (0.1856, -2.402, -0.7019), (0.2028, -2.414, -0.7137), (0.2828, -2.684, -0.7314), (0.274, -2.695, -0.7279), (0.2694, -2.622, -0.8109), (0.2596, -2.628, -0.8212), (0.2446, -2.557, -0.7042), (0.2572, -2.564, -0.7158), (0.2787, -2.665, -0.7887), (0.2677, -2.666, -0.802), (0.2673, -2.664, -0.7044), (0.2784, -2.664, -0.716)], [], [(13, 8, 9, 12), (17, 9, 8, 16), (15, 10, 11, 14), (19, 13, 12, 18), (21, 17, 16, 20), (23, 19, 18, 22), (10, 21, 20, 11), (14, 23, 22, 15), (12, 9, 0, 2), (13, 19, 16, 8), (9, 17, 4, 0), (10, 15, 3, 1), (23, 14, 11, 20), (21, 10, 1, 6), (18, 12, 2, 5), (15, 22, 7, 3), (17, 21, 6, 4), (19, 23, 20, 16), (22, 18, 5, 7)])
me_cube_004.polygons.foreach_set('use_smooth', [True] * 19)
_uv = me_cube_004.uv_layers.new(name='UVMap')
_uv.uv.foreach_set('vector', [0.376, 0.7531, 0.376, 0.7531, 0.376, 0.7531, 0.376, 0.7531, 0.376, 0.7531, 0.376, 0.7531, 0.376, 0.7531, 0.376, 0.7531, 0.376, 0.7531, 0.376, 0.7531, 0.376, 0.7531, 0.376, 0.7531, 0.376, 0.7531, 0.376, 0.7531, 0.376, 0.7531, 0.376, 0.7531, 0.376, 0.7531, 0.376, 0.7531, 0.376, 0.7531, 0.376, 0.7531, 0.376, 0.7531, 0.376, 0.7531, 0.376, 0.7531, 0.376, 0.7531, 0.376, 0.7531, 0.376, 0.7531, 0.376, 0.7531, 0.376, 0.7531, 0.376, 0.7531, 0.376, 0.7531, 0.376, 0.7531, 0.376, 0.7531, 0.376, 0.7531, 0.376, 0.7531, 0.376, 0.7531, 0.376, 0.7531, 0.376, 0.7531, 0.376, 0.7531, 0.376, 0.7531, 0.376, 0.7531, 0.376, 0.7531, 0.376, 0.7531, 0.376, 0.7531, 0.376, 0.7531, 0.376, 0.7531, 0.376, 0.7531, 0.376, 0.7531, 0.376, 0.7531, 0.376, 0.7531, 0.376, 0.7531, 0.376, 0.7531, 0.376, 0.7531, 0.376, 0.7531, 0.376, 0.7531, 0.376, 0.7531, 0.376, 0.7531, 0.376, 0.7531, 0.376, 0.7531, 0.376, 0.7531, 0.376, 0.7531, 0.376, 0.7531, 0.376, 0.7531, 0.376, 0.7531, 0.376, 0.7531, 0.376, 0.7531, 0.376, 0.7531, 0.376, 0.7531, 0.376, 0.7531, 0.376, 0.7531, 0.376, 0.7531, 0.376, 0.7531, 0.376, 0.7531, 0.376, 0.7531, 0.376, 0.7531, 0.376, 0.7531, 0.376, 0.7531])
me_cube_004.update()
me_cube_005 = bpy.data.meshes.new('Cube.005')
me_cube_005.from_pydata([(0.0952, -2.979, -2.368), (0.1306, -4.025, -2.357), (0.2013, -3.973, -2.357), (0.0, -4.052, -2.357), (0.1936, -3.054, -2.357), (0.1512, -3.011, -2.368), (0.0, -2.962, -2.368), (0.2857, -3.909, -2.357), (0.1348, -3.083, -2.452), (0.2857, -3.281, -2.357), (0.2308, -3.722, -2.452), (0.2857, -3.617, -2.357), (0.1306, -4.084, -2.495), (0.2123, -4.038, -2.49), (0.0, -4.114, -2.495), (0.1936, -3.006, -2.495), (0.1512, -2.959, -2.495), (0.0, -2.904, -2.495), (0.0952, -2.923, -2.495), (0.3052, -3.955, -2.495), (0.3052, -3.258, -2.495), (0.3052, -3.631, -2.495), (0.2087, -4.008, -2.425), (0.118, -4.059, -2.559), (0.1938, -4.018, -2.554), (0.0, -4.114, -2.559), (0.169, -3.02, -2.559), (0.133, -2.98, -2.559), (0.2775, -3.303, -2.559), (0.0, -2.904, -2.559), (0.3052, -3.299, -2.559), (0.08465, -2.949, -2.559), (0.2775, -3.944, -2.559), (0.2775, -3.262, -2.559), (0.3052, -3.299, -2.495), (0.2857, -3.318, -2.357), (0.2775, -3.631, -2.559), (0.2123, -4.038, -2.554), (0.1306, -4.084, -2.559), (0.1936, -3.006, -2.559), (0.0, -4.08, -2.559), (0.1512, -2.959, -2.559), (0.0, -2.938, -2.559), (0.0952, -2.923, -2.559), (0.3052, -3.955, -2.559), (0.3052, -3.258, -2.559), (0.2308, -3.806, -2.452), (0.3052, -3.631, -2.559), (0.2955, -3.932, -2.426), (0.1306, -4.055, -2.426), (0.1512, -2.985, -2.426), (0.0952, -2.951, -2.426), (0.0, -4.083, -2.426), (0.2955, -3.269, -2.426), (0.1936, -3.03, -2.426), (0.0, -2.933, -2.426), (0.2955, -3.624, -2.426), (0.2955, -3.375, -2.426), (0.0, -3.016, -2.452), (0.0, -3.988, -2.452), (0.2308, -3.606, -2.452), (0.2857, -3.836, -2.357), (0.3052, -3.874, -2.495), (0.3052, -3.874, -2.559), (0.2775, -3.865, -2.559), (0.2955, -3.855, -2.426), (0.2857, -3.743, -2.357), (0.3052, -3.771, -2.495), (0.3052, -3.771, -2.559), (0.2775, -3.766, -2.559), (0.2955, -3.757, -2.426), (0.1887, -3.049, -2.357), (0.2759, -3.917, -2.357), (0.2758, -3.282, -2.357), (0.2758, -3.62, -2.357), (0.1887, -3.001, -2.495), (0.2931, -3.964, -2.495), (0.1887, -3.001, -2.559), (0.2931, -3.964, -2.559), (0.2758, -3.32, -2.357), (0.1648, -3.016, -2.559), (0.2665, -3.951, -2.559), (0.1887, -3.025, -2.426), (0.2845, -3.94, -2.426), (0.2759, -3.842, -2.357), (0.2759, -3.748, -2.357), (0.2857, -3.318, -2.262), (0.2857, -3.281, -2.262), (0.2758, -3.282, -2.262), (0.2857, -3.743, -2.262), (0.2857, -3.617, -2.262), (0.2758, -3.62, -2.262), (0.2857, -3.836, -2.262), (0.2758, -3.32, -2.262), (0.2759, -3.842, -2.262), (0.2759, -3.748, -2.262), (0.2857, -3.743, -2.29), (0.2759, -3.842, -2.29), (0.2857, -3.836, -2.29), (0.2758, -3.62, -2.29), (0.2758, -3.32, -2.29), (0.2857, -3.318, -2.29), (0.2857, -3.617, -2.29), (0.2857, -3.281, -2.29), (0.2758, -3.282, -2.29), (0.2759, -3.748, -2.29), (0.2452, -3.842, -2.262), (0.2452, -3.748, -2.262), (0.2452, -3.62, -2.262), (0.2451, -3.32, -2.262), (0.2451, -3.282, -2.262), (0.2452, -3.62, -2.29), (0.2452, -3.842, -2.29), (0.2451, -3.32, -2.29), (0.2451, -3.282, -2.29), (0.2452, -3.748, -2.29), (0.2308, -3.292, -2.452), (0.1576, -3.048, -2.357), (0.2057, -3.084, -2.357), (0.2083, -3.039, -2.495), (0.2083, -3.039, -2.559), (0.1832, -3.052, -2.559), (0.207, -3.062, -2.426), (0.2001, -3.08, -2.357), (0.0, -3.01, -2.357), (0.09947, -3.022, -2.357), (0.2308, -3.873, -2.452), (0.06658, -3.026, -2.452), (0.2308, -3.327, -2.452), (0.1077, -3.052, -2.452), (0.1384, -3.087, -2.452), (0.1595, -3.936, -2.447), (0.0, -3.01, -2.357), (0.2308, -3.606, -2.269), (0.09947, -3.022, -2.357), (0.0, -3.988, -2.269), (0.0, -3.016, -2.269), (0.2308, -3.806, -2.269), (0.2308, -3.722, -2.269), (0.1348, -3.083, -2.269), (0.1505, -3.114, -2.452), (0.2214, -3.879, -2.452), (0.09499, -3.97, -2.452), (0.1576, -3.048, -2.357), (0.2308, -3.292, -2.269), (0.2308, -3.873, -2.269), (0.06658, -3.026, -2.269), (0.2308, -3.327, -2.269), (0.1077, -3.052, -2.269), (0.1384, -3.087, -2.269), (0.1595, -3.936, -2.264), (0.1505, -3.114, -2.269), (0.2214, -3.879, -2.269), (0.09499, -3.97, -2.269), (0.2308, -3.096, -0.638), (0.0, -3.478, -0.638), (0.0, -2.506, -0.638), (0.2308, -3.296, -0.638), (0.2308, -3.211, -0.638), (0.1259, -2.562, -0.638), (0.2308, -2.782, -0.638), (0.2308, -3.362, -0.638), (0.06658, -2.515, -0.638), (0.2308, -2.817, -0.638), (0.1077, -2.542, -0.638), (0.1384, -2.576, -0.638), (0.1595, -3.425, -0.6335), (0.1505, -2.603, -0.638), (0.1975, -3.39, -0.6363), (0.09499, -3.46, -0.638), (0.1591, -3.096, -0.638), (0.1591, -3.296, -0.638), (0.1591, -3.211, -0.638), (0.1591, -2.782, -0.638), (0.1591, -3.362, -0.638), (0.1591, -2.817, -0.638), (0.07477, -2.562, -0.638), (0.1339, -2.603, -0.638), (0.09597, -3.096, -0.638), (0.09597, -3.296, -0.638), (0.09597, -3.211, -0.638), (0.09597, -2.782, -0.638), (0.09597, -3.362, -0.638), (0.09597, -2.817, -0.638), (0.09364, -2.603, -0.638), (0.0, -2.562, -0.638), (0.0, -3.096, -0.638), (0.0, -3.296, -0.638), (0.0, -3.211, -0.638), (0.0, -2.782, -0.638), (0.0, -3.362, -0.638), (0.0, -2.817, -0.638), (0.0, -2.603, -0.638)], [], [(102, 101, 86, 90), (128, 60, 133, 147), (46, 126, 145, 137), (123, 118, 4, 71), (99, 105, 115, 111), (75, 15, 39, 77), (62, 19, 44, 63), (34, 21, 47, 30), (17, 18, 43, 29), (119, 20, 45, 120), (12, 14, 25, 38), (18, 16, 41, 43), (13, 12, 38, 37), (76, 13, 37, 78), (83, 22, 13, 76), (22, 49, 12, 13), (51, 50, 16, 18), (49, 52, 14, 12), (122, 53, 20, 119), (55, 51, 18, 17), (57, 56, 21, 34), (65, 48, 19, 62), (82, 54, 15, 75), (118, 9, 53, 122), (6, 0, 51, 55), (35, 11, 56, 57), (61, 7, 48, 65), (71, 4, 54, 82), (9, 35, 57, 53), (98, 96, 89, 92), (23, 24, 37, 38), (40, 23, 38, 25), (80, 27, 41, 77), (20, 34, 30, 45), (31, 42, 29, 43), (81, 32, 44, 78), (27, 31, 43, 41), (121, 26, 39, 120), (53, 57, 34, 20), (28, 33, 45, 30), (36, 28, 30, 47), (69, 36, 47, 68), (1, 3, 52, 49), (0, 5, 50, 51), (2, 1, 49, 22), (72, 2, 22, 83), (32, 64, 63, 44), (66, 61, 65, 70), (70, 65, 62, 67), (67, 62, 63, 68), (72, 7, 61, 84), (21, 67, 68, 47), (56, 70, 67, 21), (11, 66, 70, 56), (64, 69, 68, 63), (97, 98, 92, 94), (8, 130, 149, 139), (126, 141, 152, 145), (7, 72, 83, 48), (24, 81, 78, 37), (26, 80, 77, 39), (131, 142, 153, 150), (5, 71, 82, 50), (50, 82, 75, 16), (48, 83, 76, 19), (19, 76, 78, 44), (16, 75, 77, 41), (127, 129, 148, 146), (117, 123, 71, 5), (130, 140, 151, 149), (93, 86, 87, 88), (95, 89, 90, 91), (91, 90, 86, 93), (94, 92, 89, 95), (101, 103, 87, 86), (94, 95, 107, 106), (96, 102, 90, 89), (93, 88, 110, 109), (103, 104, 88, 87), (105, 97, 112, 115), (74, 85, 105, 99), (9, 73, 104, 103), (85, 84, 97, 105), (66, 11, 102, 96), (73, 79, 100, 104), (35, 9, 103, 101), (84, 61, 98, 97), (61, 66, 96, 98), (79, 74, 99, 100), (11, 35, 101, 102), (113, 111, 108, 109), (114, 113, 109, 110), (115, 112, 106, 107), (111, 115, 107, 108), (91, 93, 109, 108), (104, 100, 113, 114), (100, 99, 111, 113), (97, 94, 106, 112), (88, 104, 114, 110), (95, 91, 108, 107), (31, 27, 129, 127), (26, 121, 140, 130), (69, 64, 46, 10), (117, 125, 134, 143), (24, 23, 142, 131), (32, 81, 141, 126), (116, 128, 147, 144), (125, 124, 132, 134), (28, 36, 60, 128), (6, 124, 125, 0), (0, 125, 117, 5), (142, 59, 135, 153), (33, 121, 120, 45), (4, 118, 122, 54), (54, 122, 119, 15), (15, 119, 120, 39), (73, 9, 118, 123), (10, 46, 137, 138), (42, 31, 127, 58), (64, 32, 126, 46), (36, 69, 10, 60), (27, 80, 8, 129), (121, 33, 116, 140), (81, 24, 131, 141), (23, 40, 59, 142), (33, 28, 128, 116), (80, 26, 130, 8), (58, 127, 146, 136), (140, 116, 144, 151), (60, 10, 138, 133), (129, 8, 139, 148), (141, 131, 150, 152), (137, 145, 161, 157), (151, 144, 160, 167), (153, 135, 155, 169), (138, 137, 157, 158), (150, 153, 169, 166), (148, 139, 159, 164), (139, 149, 165, 159), (146, 148, 164, 162), (149, 151, 167, 165), (136, 146, 162, 156), (152, 150, 166, 168), (144, 147, 163, 160), (145, 152, 168, 161), (147, 133, 154, 163), (133, 138, 158, 154), (160, 163, 175, 173), (157, 161, 174, 171), (154, 158, 172, 170), (163, 154, 170, 175), (158, 157, 171, 172), (167, 160, 173, 177), (166, 174, 161, 168), (167, 177, 159, 165), (173, 175, 183, 181), (174, 166, 169, 182), (171, 174, 182, 179), (159, 177, 184, 176), (175, 170, 178, 183), (177, 173, 181, 184), (170, 172, 180, 178), (172, 171, 179, 180), (159, 176, 162, 164), (181, 183, 191, 189), (180, 179, 187, 188), (162, 176, 185, 156), (184, 181, 189, 192), (183, 178, 186, 191), (182, 169, 155, 190), (179, 182, 190, 187), (176, 184, 192, 185), (178, 180, 188, 186)])
me_cube_005.polygons.foreach_set('use_smooth', [True] * 173)
_uv = me_cube_005.uv_layers.new(name='UVMap')
_uv.uv.foreach_set('vector', [0.376, 0.7531, 0.376, 0.7531, 0.376, 0.7531, 0.376, 0.7531, 0.376, 0.7629, 0.376, 0.763, 0.376, 0.763, 0.376, 0.7629, 0.376, 0.7632, 0.376, 0.7632, 0.376, 0.7632, 0.376, 0.7632, 0.376, 0.7535, 0.376, 0.7531, 0.376, 0.7531, 0.376, 0.7531, 0.376, 0.7561, 0.376, 0.7562, 0.376, 0.7562, 0.376, 0.7561, 0.376, 0.7531, 0.376, 0.7531, 0.376, 0.7531, 0.376, 0.7531, 0.376, 0.7531, 0.376, 0.7531, 0.376, 0.7531, 0.376, 0.7531, 0.376, 0.7531, 0.376, 0.7531, 0.376, 0.7531, 0.376, 0.7531, 0.376, 0.875, 0.376, 0.8107, 0.376, 0.8107, 0.376, 0.875, 0.376, 0.7531, 0.376, 0.7531, 0.376, 0.7531, 0.376, 0.7531, 0.376, 0.8125, 0.376, 0.875, 0.376, 0.875, 0.376, 0.8125, 0.376, 0.8107, 0.376, 0.7531, 0.376, 0.7531, 0.376, 0.8107, 0.376, 0.7795, 0.376, 0.8125, 0.376, 0.8125, 0.376, 0.7795, 0.376, 0.7562, 0.376, 0.7795, 0.376, 0.7795, 0.376, 0.7562, 0.376, 0.7562, 0.376, 0.7795, 0.376, 0.7795, 0.376, 0.7562, 0.376, 0.7795, 0.376, 0.8125, 0.376, 0.8125, 0.376, 0.7795, 0.376, 0.8107, 0.376, 0.7531, 0.376, 0.7531, 0.376, 0.8107, 0.376, 0.8125, 0.376, 0.875, 0.376, 0.875, 0.376, 0.8125, 0.376, 0.7531, 0.376, 0.7531, 0.376, 0.7531, 0.376, 0.7531, 0.376, 0.875, 0.376, 0.8107, 0.376, 0.8107, 0.376, 0.875, 0.376, 0.7531, 0.376, 0.7531, 0.376, 0.7531, 0.376, 0.7531, 0.376, 0.7531, 0.376, 0.7531, 0.376, 0.7531, 0.376, 0.7531, 0.376, 0.7531, 0.376, 0.7531, 0.376, 0.7531, 0.376, 0.7531, 0.376, 0.7531, 0.376, 0.7531, 0.376, 0.7531, 0.376, 0.7531, 0.376, 0.875, 0.376, 0.8107, 0.376, 0.8107, 0.376, 0.875, 0.376, 0.7531, 0.376, 0.7531, 0.376, 0.7531, 0.376, 0.7531, 0.376, 0.7531, 0.376, 0.7531, 0.376, 0.7531, 0.376, 0.7531, 0.376, 0.7531, 0.376, 0.7531, 0.376, 0.7531, 0.376, 0.7531, 0.376, 0.7531, 0.376, 0.7531, 0.376, 0.7531, 0.376, 0.7531, 0.376, 0.7531, 0.376, 0.7531, 0.376, 0.7531, 0.376, 0.7531, 0.376, 0.8184, 0.376, 0.7862, 0.376, 0.7795, 0.376, 0.8125, 0.376, 0.8617, 0.376, 0.8184, 0.376, 0.8125, 0.376, 0.875, 0.376, 0.7593, 0.376, 0.777, 0.376, 0.7531, 0.376, 0.7531, 0.376, 0.7531, 0.376, 0.7531, 0.376, 0.7531, 0.376, 0.7531, 0.376, 0.8238, 0.376, 0.8568, 0.376, 0.875, 0.376, 0.8107, 0.376, 0.7659, 0.376, 0.7632, 0.376, 0.7531, 0.376, 0.7562, 0.376, 0.777, 0.376, 0.8238, 0.376, 0.8107, 0.376, 0.7531, 0.376, 0.7578, 0.376, 0.757, 0.376, 0.7531, 0.376, 0.7531, 0.376, 0.7531, 0.376, 0.7531, 0.376, 0.7531, 0.376, 0.7531, 0.376, 0.7629, 0.376, 0.7628, 0.376, 0.7531, 0.376, 0.7531, 0.376, 0.763, 0.376, 0.7629, 0.376, 0.7531, 0.376, 0.7531, 0.376, 0.7631, 0.376, 0.763, 0.376, 0.7531, 0.376, 0.7531, 0.376, 0.8125, 0.376, 0.875, 0.376, 0.875, 0.376, 0.8125, 0.376, 0.8107, 0.376, 0.7531, 0.376, 0.7531, 0.376, 0.8107, 0.376, 0.7795, 0.376, 0.8125, 0.376, 0.8125, 0.376, 0.7795, 0.376, 0.7562, 0.376, 0.7795, 0.376, 0.7795, 0.376, 0.7562, 0.376, 0.7632, 0.376, 0.7632, 0.376, 0.7531, 0.376, 0.7531, 0.376, 0.7531, 0.376, 0.7531, 0.376, 0.7531, 0.376, 0.7531, 0.376, 0.7531, 0.376, 0.7531, 0.376, 0.7531, 0.376, 0.7531, 0.376, 0.7531, 0.376, 0.7531, 0.376, 0.7531, 0.376, 0.7531, 0.376, 0.7562, 0.376, 0.7531, 0.376, 0.7531, 0.376, 0.7562, 0.376, 0.7531, 0.376, 0.7531, 0.376, 0.7531, 0.376, 0.7531, 0.376, 0.7531, 0.376, 0.7531, 0.376, 0.7531, 0.376, 0.7531, 0.376, 0.7531, 0.376, 0.7531, 0.376, 0.7531, 0.376, 0.7531, 0.376, 0.7632, 0.376, 0.7631, 0.376, 0.7531, 0.376, 0.7531, 0.376, 0.7562, 0.376, 0.7531, 0.376, 0.7531, 0.376, 0.7562, 0.376, 0.7593, 0.376, 0.757, 0.376, 0.757, 0.376, 0.7593, 0.376, 0.7632, 0.376, 0.7659, 0.376, 0.7659, 0.376, 0.7632, 0.376, 0.7531, 0.376, 0.7562, 0.376, 0.7562, 0.376, 0.7531, 0.376, 0.7862, 0.376, 0.7659, 0.376, 0.7562, 0.376, 0.7795, 0.376, 0.757, 0.376, 0.7593, 0.376, 0.7531, 0.376, 0.7531, 0.376, 0.7862, 0.376, 0.8184, 0.376, 0.8184, 0.376, 0.7862, 0.376, 0.7531, 0.376, 0.7531, 0.376, 0.7531, 0.376, 0.7531, 0.376, 0.7531, 0.376, 0.7531, 0.376, 0.7531, 0.376, 0.7531, 0.376, 0.7531, 0.376, 0.7562, 0.376, 0.7562, 0.376, 0.7531, 0.376, 0.7531, 0.376, 0.7562, 0.376, 0.7562, 0.376, 0.7531, 0.376, 0.7531, 0.376, 0.7531, 0.376, 0.7531, 0.376, 0.7531, 0.376, 0.8238, 0.376, 0.777, 0.376, 0.777, 0.376, 0.8238, 0.376, 0.7565, 0.376, 0.7535, 0.376, 0.7531, 0.376, 0.7531, 0.376, 0.757, 0.376, 0.7578, 0.376, 0.7578, 0.376, 0.757, 0.376, 0.7561, 0.376, 0.7531, 0.376, 0.7531, 0.376, 0.7561, 0.376, 0.7562, 0.376, 0.7531, 0.376, 0.7531, 0.376, 0.7561, 0.376, 0.7561, 0.376, 0.7531, 0.376, 0.7531, 0.376, 0.7561, 0.376, 0.7562, 0.376, 0.7531, 0.376, 0.7531, 0.376, 0.7562, 0.376, 0.7531, 0.376, 0.7531, 0.376, 0.7531, 0.376, 0.7531, 0.376, 0.7562, 0.376, 0.7562, 0.376, 0.7562, 0.376, 0.7562, 0.376, 0.7531, 0.376, 0.7531, 0.376, 0.7531, 0.376, 0.7531, 0.376, 0.7561, 0.376, 0.7561, 0.376, 0.7561, 0.376, 0.7561, 0.376, 0.7531, 0.376, 0.7561, 0.376, 0.7561, 0.376, 0.7531, 0.376, 0.7562, 0.376, 0.7562, 0.376, 0.7562, 0.376, 0.7562, 0.376, 0.7561, 0.376, 0.7562, 0.376, 0.7562, 0.376, 0.7561, 0.376, 0.7531, 0.376, 0.7561, 0.376, 0.7561, 0.376, 0.7531, 0.376, 0.7562, 0.376, 0.7562, 0.376, 0.7562, 0.376, 0.7562, 0.376, 0.7531, 0.376, 0.7531, 0.376, 0.7531, 0.376, 0.7531, 0.376, 0.7561, 0.376, 0.7561, 0.376, 0.7561, 0.376, 0.7561, 0.376, 0.7531, 0.376, 0.7531, 0.376, 0.7531, 0.376, 0.7531, 0.376, 0.7562, 0.376, 0.7531, 0.376, 0.7531, 0.376, 0.7562, 0.376, 0.7531, 0.376, 0.7531, 0.376, 0.7531, 0.376, 0.7531, 0.376, 0.7561, 0.376, 0.7561, 0.376, 0.7561, 0.376, 0.7561, 0.376, 0.7531, 0.376, 0.7531, 0.376, 0.7531, 0.376, 0.7531, 0.376, 0.7561, 0.376, 0.7561, 0.376, 0.7561, 0.376, 0.7561, 0.376, 0.7561, 0.376, 0.7561, 0.376, 0.7561, 0.376, 0.7561, 0.376, 0.7562, 0.376, 0.7562, 0.376, 0.7562, 0.376, 0.7562, 0.376, 0.7561, 0.376, 0.7562, 0.376, 0.7562, 0.376, 0.7561, 0.376, 0.7561, 0.376, 0.7561, 0.376, 0.7561, 0.376, 0.7561, 0.376, 0.7561, 0.376, 0.7561, 0.376, 0.7561, 0.376, 0.7561, 0.376, 0.7561, 0.376, 0.7561, 0.376, 0.7561, 0.376, 0.7561, 0.376, 0.7562, 0.376, 0.7562, 0.376, 0.7562, 0.376, 0.7562, 0.376, 0.7561, 0.376, 0.7561, 0.376, 0.7561, 0.376, 0.7561, 0.376, 0.7562, 0.376, 0.7561, 0.376, 0.7561, 0.376, 0.7562, 0.376, 0.8238, 0.376, 0.777, 0.376, 0.777, 0.376, 0.8238, 0.376, 0.757, 0.376, 0.7578, 0.376, 0.7578, 0.376, 0.757, 0.376, 0.7631, 0.376, 0.7632, 0.376, 0.7632, 0.376, 0.7631, 0.376, 0.7565, 0.376, 0.8108, 0.376, 0.8108, 0.376, 0.7565, 0.376, 0.7862, 0.376, 0.8184, 0.376, 0.8184, 0.376, 0.7862, 0.376, 0.7632, 0.376, 0.7659, 0.376, 0.7659, 0.376, 0.7632, 0.376, 0.7628, 0.376, 0.7629, 0.376, 0.7629, 0.376, 0.7628, 0.376, 0.8108, 0.376, 0.875, 0.376, 0.875, 0.376, 0.8108, 0.376, 0.7629, 0.376, 0.763, 0.376, 0.763, 0.376, 0.7629, 0.376, 0.875, 0.376, 0.875, 0.376, 0.8108, 0.376, 0.8107, 0.376, 0.8107, 0.376, 0.8108, 0.376, 0.7565, 0.376, 0.7531, 0.376, 0.8184, 0.376, 0.8617, 0.376, 0.8617, 0.376, 0.8184, 0.376, 0.7628, 0.376, 0.7578, 0.376, 0.7531, 0.376, 0.7531, 0.376, 0.7531, 0.376, 0.7531, 0.376, 0.7531, 0.376, 0.7531, 0.376, 0.7531, 0.376, 0.7531, 0.376, 0.7531, 0.376, 0.7531, 0.376, 0.7531, 0.376, 0.7531, 0.376, 0.7531, 0.376, 0.7531, 0.376, 0.7561, 0.376, 0.7531, 0.376, 0.7531, 0.376, 0.7535, 0.376, 0.7631, 0.376, 0.7632, 0.376, 0.7632, 0.376, 0.7631, 0.376, 0.8568, 0.376, 0.8238, 0.376, 0.8238, 0.376, 0.8568, 0.376, 0.7632, 0.376, 0.7632, 0.376, 0.7632, 0.376, 0.7632, 0.376, 0.763, 0.376, 0.7631, 0.376, 0.7631, 0.376, 0.763, 0.376, 0.777, 0.376, 0.7593, 0.376, 0.7593, 0.376, 0.777, 0.376, 0.7578, 0.376, 0.7628, 0.376, 0.7628, 0.376, 0.7578, 0.376, 0.7659, 0.376, 0.7862, 0.376, 0.7862, 0.376, 0.7659, 0.376, 0.8184, 0.376, 0.8617, 0.376, 0.8617, 0.376, 0.8184, 0.376, 0.7628, 0.376, 0.7629, 0.376, 0.7629, 0.376, 0.7628, 0.376, 0.7593, 0.376, 0.757, 0.376, 0.757, 0.376, 0.7593, 0.376, 0.8568, 0.376, 0.8238, 0.376, 0.8238, 0.376, 0.8568, 0.376, 0.7578, 0.376, 0.7628, 0.376, 0.7628, 0.376, 0.7578, 0.376, 0.763, 0.376, 0.7631, 0.376, 0.7631, 0.376, 0.763, 0.376, 0.777, 0.376, 0.7593, 0.376, 0.7593, 0.376, 0.777, 0.376, 0.7659, 0.376, 0.7862, 0.376, 0.7862, 0.376, 0.7659, 0.376, 0.7632, 0.376, 0.7632, 0.376, 0.7632, 0.376, 0.7632, 0.376, 0.7578, 0.376, 0.7628, 0.376, 0.7628, 0.376, 0.7578, 0.376, 0.8184, 0.376, 0.8617, 0.376, 0.8617, 0.376, 0.8184, 0.376, 0.7631, 0.376, 0.7632, 0.376, 0.7632, 0.376, 0.7631, 0.376, 0.7862, 0.376, 0.8184, 0.376, 0.8184, 0.376, 0.7862, 0.376, 0.777, 0.376, 0.7593, 0.376, 0.7652, 0.376, 0.777, 0.376, 0.7593, 0.376, 0.757, 0.376, 0.757, 0.376, 0.7652, 0.376, 0.8238, 0.376, 0.777, 0.376, 0.777, 0.376, 0.8238, 0.376, 0.757, 0.376, 0.7578, 0.376, 0.7578, 0.376, 0.757, 0.376, 0.8568, 0.376, 0.8238, 0.376, 0.8238, 0.376, 0.8568, 0.376, 0.7659, 0.376, 0.7862, 0.376, 0.7862, 0.376, 0.7737, 0.376, 0.7628, 0.376, 0.7629, 0.376, 0.7629, 0.376, 0.7628, 0.376, 0.7632, 0.376, 0.7659, 0.376, 0.7737, 0.376, 0.7632, 0.376, 0.7629, 0.376, 0.763, 0.376, 0.763, 0.376, 0.7629, 0.376, 0.763, 0.376, 0.7631, 0.376, 0.7631, 0.376, 0.763, 0.376, 0.7628, 0.376, 0.7629, 0.376, 0.7629, 0.376, 0.7628, 0.376, 0.7632, 0.376, 0.7632, 0.376, 0.7632, 0.376, 0.7632, 0.376, 0.763, 0.376, 0.7631, 0.376, 0.7631, 0.376, 0.763, 0.376, 0.7629, 0.376, 0.763, 0.376, 0.763, 0.376, 0.7629, 0.376, 0.7631, 0.376, 0.7632, 0.376, 0.7632, 0.376, 0.7631, 0.376, 0.7578, 0.376, 0.7628, 0.376, 0.7628, 0.376, 0.7578, 0.376, 0.7862, 0.376, 0.7632, 0.376, 0.7632, 0.376, 0.7737, 0.376, 0.7578, 0.376, 0.7578, 0.376, 0.7652, 0.376, 0.757, 0.376, 0.7628, 0.376, 0.7629, 0.376, 0.7629, 0.376, 0.7628, 0.376, 0.7632, 0.376, 0.7862, 0.376, 0.7862, 0.376, 0.7632, 0.376, 0.7632, 0.376, 0.7632, 0.376, 0.7632, 0.376, 0.7632, 0.376, 0.7652, 0.376, 0.7578, 0.376, 0.7578, 0.376, 0.7652, 0.376, 0.7629, 0.376, 0.763, 0.376, 0.763, 0.376, 0.7629, 0.376, 0.7578, 0.376, 0.7628, 0.376, 0.7628, 0.376, 0.7578, 0.376, 0.763, 0.376, 0.7631, 0.376, 0.7631, 0.376, 0.763, 0.376, 0.7631, 0.376, 0.7632, 0.376, 0.7632, 0.376, 0.7631, 0.376, 0.7652, 0.376, 0.7652, 0.376, 0.8238, 0.376, 0.777, 0.376, 0.7628, 0.376, 0.7629, 0.376, 0.7629, 0.376, 0.7628, 0.376, 0.7631, 0.376, 0.7632, 0.376, 0.7632, 0.376, 0.7631, 0.376, 0.8238, 0.376, 0.7652, 0.376, 0.7652, 0.376, 0.8238, 0.376, 0.7578, 0.376, 0.7628, 0.376, 0.7628, 0.376, 0.7578, 0.376, 0.7629, 0.376, 0.763, 0.376, 0.763, 0.376, 0.7629, 0.376, 0.7632, 0.376, 0.7862, 0.376, 0.7862, 0.376, 0.7632, 0.376, 0.7632, 0.376, 0.7632, 0.376, 0.7632, 0.376, 0.7632, 0.376, 0.7652, 0.376, 0.7578, 0.376, 0.7578, 0.376, 0.7652, 0.376, 0.763, 0.376, 0.7631, 0.376, 0.7631, 0.376, 0.763])
me_cube_005.update()

# ---- objects
ob_sideview = bpy.data.objects.new('sideView', None)
ob_frontview = bpy.data.objects.new('frontView', None)
ob_muzzle = bpy.data.objects.new('Muzzle', me_cube)
ob_barrel = bpy.data.objects.new('Barrel', me_cube_001)
ob_frame = bpy.data.objects.new('Frame', me_cube_002)
ob_slideweight = bpy.data.objects.new('SlideWeight', me_cube_003)
ob_magrelease = bpy.data.objects.new('MagRelease', me_cube_004)
ob_magwell = bpy.data.objects.new('Magwell', me_cube_005)

# ---- transforms, parenting, visibility, modifiers, constraints
ob_sideview.location = (0.0, 0.0, 0.0)
ob_sideview.rotation_euler = (1.571, 0.0, 1.571)
ob_sideview.empty_display_type = 'IMAGE'
ob_sideview.empty_display_size = 5.0
ob_sideview.empty_image_depth = 'BACK'
ob_frontview.location = (0.01057, 0.0, 0.0)
ob_frontview.rotation_euler = (1.571, -0.0, 0.0)
ob_frontview.empty_display_type = 'IMAGE'
ob_frontview.empty_display_size = 4.22
ob_frontview.empty_image_offset = (-0.5396, -0.4381)
ob_frontview.empty_image_depth = 'BACK'
ob_muzzle.location = (0.0, 2.063, 1.126)
_m = ob_muzzle.modifiers.new('Mirror', 'MIRROR')
_m.use_clip = True
ob_barrel.location = (0.0, 2.063, 1.126)
_m = ob_barrel.modifiers.new('Mirror', 'MIRROR')
_m.use_clip = True
ob_frame.location = (0.0, 2.063, 1.126)
_m = ob_frame.modifiers.new('Mirror', 'MIRROR')
_m.use_clip = True
_m = ob_frame.modifiers.new('Smooth by Angle', 'NODES')
_m.node_group = ng_smooth_by_angle
_gi = [s.identifier for s in ng_smooth_by_angle.interface.items_tree if s.item_type == 'SOCKET' and s.in_out == 'INPUT']
_m[_gi[1]] = 1.396  # Angle
_m.use_pin_to_last = True
_m.show_group_selector = False
ob_slideweight.location = (0.0, 2.063, 1.126)
_m = ob_slideweight.modifiers.new('Mirror', 'MIRROR')
_m.use_clip = True
ob_magrelease.location = (0.0, 2.063, 1.126)
_m = ob_magrelease.modifiers.new('Mirror', 'MIRROR')
_m.use_clip = True
_m = ob_magrelease.modifiers.new('Smooth by Angle', 'NODES')
_m.node_group = ng_smooth_by_angle
_gi = [s.identifier for s in ng_smooth_by_angle.interface.items_tree if s.item_type == 'SOCKET' and s.in_out == 'INPUT']
_m[_gi[1]] = 1.396  # Angle
_m.use_pin_to_last = True
_m.show_group_selector = False
ob_magwell.location = (0.0, 2.063, 1.126)
_m = ob_magwell.modifiers.new('Mirror', 'MIRROR')
_m.use_clip = True
_m = ob_magwell.modifiers.new('Smooth by Angle', 'NODES')
_m.node_group = ng_smooth_by_angle
_gi = [s.identifier for s in ng_smooth_by_angle.interface.items_tree if s.item_type == 'SOCKET' and s.in_out == 'INPUT']
_m[_gi[1]] = 1.396  # Angle
_m.use_pin_to_last = True
_m.show_group_selector = False

# ---- collection membership
col_ref.objects.link(ob_sideview)
col_ref.objects.link(ob_frontview)
col_lp.objects.link(ob_muzzle)
col_lp.objects.link(ob_barrel)
col_lp.objects.link(ob_frame)
col_lp.objects.link(ob_slideweight)
col_lp.objects.link(ob_magrelease)
col_lp.objects.link(ob_magwell)

# ---- scene / render settings (as saved in the file)
scene.frame_start = 1; scene.frame_end = 250; scene.frame_set(2)
scene.render.engine = 'BLENDER_EEVEE_NEXT'
bpy.context.view_layer.update()

# ---- added for rendering (the .blend has no active camera and no usable light): camera, sun
cam_auto = bpy.data.cameras.new('AutoCamera')
cam_auto.lens = 50.0
cam_auto.sensor_width = 36.0
cam_auto.clip_end = 1000.0
ob_auto_camera = bpy.data.objects.new('AutoCamera', cam_auto)
scene.collection.objects.link(ob_auto_camera)
ob_auto_camera.location = (5.05319, -6.03415, 4.10755)
ob_auto_camera.rotation_euler = (1.09748, -7.21219e-08, 0.694738)
scene.camera = ob_auto_camera
light_auto_sun = bpy.data.lights.new('AutoSun', 'SUN')
light_auto_sun.energy = 3.0
light_auto_sun.angle = 0.0523599
ob_auto_sun = bpy.data.objects.new('AutoSun', light_auto_sun)
scene.collection.objects.link(ob_auto_sun)
ob_auto_sun.rotation_euler = (0.872665, 0.174533, 0.523599)
bpy.context.view_layer.update()
